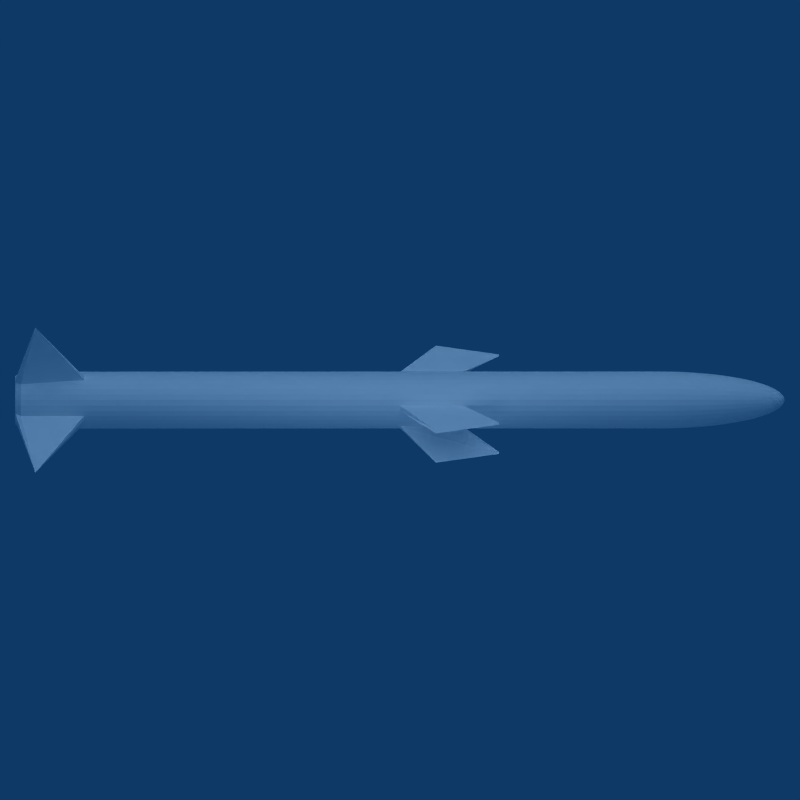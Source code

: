 # Source: seeker.blend  (saved by Blender 2.49.2; exported with 4.5.12 LTS)
import bpy
from mathutils import Matrix  # noqa: F401  (used for matrix-valued properties, if any)

bpy.ops.wm.read_factory_settings(use_empty=True)
scene = bpy.context.scene
scene.name = 'Scene'

# ---- collections
col_collection_1 = bpy.data.collections.new('Collection 1'); scene.collection.children.link(col_collection_1)

# ---- materials (node trees are filled in below, after node groups)
mat_material_001 = bpy.data.materials.new('Material.001')
mat_material_001.alpha_threshold = 0.0
mat_material_001.diffuse_color = (1.0, 1.0, 1.0, 1.0)
mat_material_001.roughness = 0.5
mat_material_001.line_color = (0.0, 0.0, 0.0, 1.0)
mat_material_002 = bpy.data.materials.new('Material.002')
mat_material_002.alpha_threshold = 0.0
mat_material_002.diffuse_color = (0.6544, 0.0, 0.0, 1.0)
mat_material_002.roughness = 0.5
mat_material_002.line_color = (0.0, 0.0, 0.0, 1.0)
mat_material_003 = bpy.data.materials.new('Material.003')
mat_material_003.alpha_threshold = 0.0
mat_material_003.diffuse_color = (0.7142, 0.5141, 0.2693, 1.0)
mat_material_003.roughness = 0.5
mat_material_003.line_color = (0.0, 0.0, 0.0, 1.0)
mat_material_004 = bpy.data.materials.new('Material.004')
mat_material_004.alpha_threshold = 0.0
mat_material_004.diffuse_color = (0.0, 0.0, 0.0, 1.0)
mat_material_004.roughness = 0.5
mat_material_004.line_color = (0.0, 0.0, 0.0, 1.0)
mat_material_005 = bpy.data.materials.new('Material.005')
mat_material_005.alpha_threshold = 0.0
mat_material_005.diffuse_color = (1.0, 1.0, 1.0, 1.0)
mat_material_005.roughness = 0.5
mat_material_005.line_color = (0.0, 0.0, 0.0, 1.0)
mat_material_006 = bpy.data.materials.new('Material.006')
mat_material_006.alpha_threshold = 0.0
mat_material_006.roughness = 0.5
mat_material_006.line_color = (0.0, 0.0, 0.0, 1.0)
mat_material = bpy.data.materials.new('Material')
mat_material.alpha_threshold = 0.0
mat_material.diffuse_color = (1.0, 1.0, 1.0, 1.0)
mat_material.roughness = 0.5
mat_material.line_color = (0.0, 0.0, 0.0, 1.0)

# ---- material node trees

# ---- world
world_world = bpy.data.worlds.new('World'); scene.world = world_world
world_world.color = (0.05656, 0.2208, 0.4)
world_world.use_sun_shadow = False
world_world.sun_shadow_jitter_overblur = 0.0
world_world.cycles.sampling_method = 'MANUAL'
world_world.cycles.sample_map_resolution = 256

# ---- cameras
cam_camera_002 = bpy.data.cameras.new('Camera.002')
cam_camera_002.type = 'ORTHO'
cam_camera_002.passepartout_alpha = 0.2
cam_camera_002.clip_end = 100.0
cam_camera_002.lens = 35.0
cam_camera_002.ortho_scale = 10.0
cam_camera_002.show_passepartout = False
cam_camera_002.show_safe_areas = True
cam_camera_002.dof.focus_distance = 0.0
cam_camera_002.dof.aperture_fstop = 128.0

# ---- lights
light_lamp_012 = bpy.data.lights.new('Lamp.012', 'SUN')
light_lamp_012.transmission_factor = 0.0
light_lamp_012.angle = 1.571
light_lamp_012.energy = 0.2
light_lamp_012.shadow_buffer_clip_start = 0.5
light_lamp_012.shadow_soft_size = 1.0
light_lamp_012.shadow_cascade_max_distance = 1000.0
light_lamp_012.cycles.use_multiple_importance_sampling = False
light_lamp_011 = bpy.data.lights.new('Lamp.011', 'SUN')
light_lamp_011.transmission_factor = 0.0
light_lamp_011.angle = 1.571
light_lamp_011.energy = 0.48
light_lamp_011.shadow_buffer_clip_start = 0.5
light_lamp_011.shadow_soft_size = 1.0
light_lamp_011.shadow_cascade_max_distance = 1000.0
light_lamp_011.cycles.use_multiple_importance_sampling = False
light_lamp_010 = bpy.data.lights.new('Lamp.010', 'POINT')
light_lamp_010.transmission_factor = 0.0
light_lamp_010.energy = 80.0
light_lamp_010.shadow_buffer_clip_start = 0.5
light_lamp_010.shadow_soft_size = 1.0
light_lamp_010.shadow_maximum_resolution = 0.006
light_lamp_010.use_absolute_resolution = True
light_lamp_010.cycles.use_multiple_importance_sampling = False
light_lamp_009 = bpy.data.lights.new('Lamp.009', 'POINT')
light_lamp_009.transmission_factor = 0.0
light_lamp_009.energy = 60.0
light_lamp_009.shadow_buffer_clip_start = 0.5
light_lamp_009.shadow_soft_size = 1.0
light_lamp_009.shadow_maximum_resolution = 0.006
light_lamp_009.use_absolute_resolution = True
light_lamp_009.cycles.use_multiple_importance_sampling = False
light_lamp_008 = bpy.data.lights.new('Lamp.008', 'SUN')
light_lamp_008.transmission_factor = 0.0
light_lamp_008.angle = 1.571
light_lamp_008.energy = 0.08
light_lamp_008.shadow_buffer_clip_start = 0.5
light_lamp_008.shadow_soft_size = 1.0
light_lamp_008.shadow_cascade_max_distance = 1000.0
light_lamp_008.cycles.use_multiple_importance_sampling = False
light_lamp_007 = bpy.data.lights.new('Lamp.007', 'SUN')
light_lamp_007.transmission_factor = 0.0
light_lamp_007.angle = 1.571
light_lamp_007.energy = 0.08
light_lamp_007.shadow_buffer_clip_start = 0.5
light_lamp_007.shadow_soft_size = 1.0
light_lamp_007.shadow_cascade_max_distance = 1000.0
light_lamp_007.cycles.use_multiple_importance_sampling = False
light_lamp_006 = bpy.data.lights.new('Lamp.006', 'SUN')
light_lamp_006.transmission_factor = 0.0
light_lamp_006.angle = 1.571
light_lamp_006.energy = 0.08
light_lamp_006.shadow_buffer_clip_start = 0.5
light_lamp_006.shadow_soft_size = 1.0
light_lamp_006.shadow_cascade_max_distance = 1000.0
light_lamp_006.cycles.use_multiple_importance_sampling = False
light_lamp_005 = bpy.data.lights.new('Lamp.005', 'SUN')
light_lamp_005.transmission_factor = 0.0
light_lamp_005.angle = 1.571
light_lamp_005.energy = 0.08
light_lamp_005.shadow_buffer_clip_start = 0.5
light_lamp_005.shadow_soft_size = 1.0
light_lamp_005.shadow_cascade_max_distance = 1000.0
light_lamp_005.cycles.use_multiple_importance_sampling = False
light_lamp_004 = bpy.data.lights.new('Lamp.004', 'SPOT')
light_lamp_004.transmission_factor = 0.0
light_lamp_004.energy = 64.0
light_lamp_004.shadow_buffer_clip_start = 0.5
light_lamp_004.shadow_soft_size = 1.0
light_lamp_004.shadow_maximum_resolution = 0.006
light_lamp_004.use_absolute_resolution = True
light_lamp_004.cycles.use_multiple_importance_sampling = False
light_lamp_003 = bpy.data.lights.new('Lamp.003', 'SPOT')
light_lamp_003.transmission_factor = 0.0
light_lamp_003.energy = 32.0
light_lamp_003.shadow_buffer_clip_start = 0.5
light_lamp_003.shadow_soft_size = 1.0
light_lamp_003.shadow_maximum_resolution = 0.006
light_lamp_003.use_absolute_resolution = True
light_lamp_003.cycles.use_multiple_importance_sampling = False
light_lamp_002 = bpy.data.lights.new('Lamp.002', 'AREA')
light_lamp_002.transmission_factor = 0.0
light_lamp_002.energy = 31.42
light_lamp_002.shadow_buffer_clip_start = 0.5
light_lamp_002.shadow_soft_size = 1.0
light_lamp_002.shadow_maximum_resolution = 0.006
light_lamp_002.use_absolute_resolution = True
light_lamp_002.size = 1.0
light_lamp_002.size_y = 1.0
light_lamp_002.cycles.use_multiple_importance_sampling = False

# ---- meshes
me_cube = bpy.data.meshes.new('Cube')
me_cube.from_pydata([(0.3341, 4.05, 0.3341), (0.3929, 4.05, 0.2625), (0.4365, 4.05, 0.1808), (0.4634, 4.05, 0.09218), (1.701, 3.896, -3.636e-07), (0.4634, 4.05, -0.09218), (0.4365, 4.05, -0.1808), (0.3929, 4.05, -0.2625), (0.3341, 4.05, -0.3341), (0.2625, 4.05, -0.3929), (0.1808, 4.05, -0.4365), (0.09218, 4.05, -0.4634), (5.286e-08, 3.896, -1.701), (-0.09218, 4.05, -0.4634), (-0.1808, 4.05, -0.4365), (-0.2625, 4.05, -0.3929), (-0.3341, 4.05, -0.3341), (-0.3929, 4.05, -0.2625), (-0.4365, 4.05, -0.1808), (-0.4634, 4.05, -0.09218), (-1.701, 3.896, 1.15e-06), (-0.4634, 4.05, 0.09218), (-0.4365, 4.05, 0.1808), (-0.3929, 4.05, 0.2625), (-0.3341, 4.05, 0.3341), (-0.2625, 4.05, 0.3929), (-0.1808, 4.05, 0.4365), (-0.09218, 4.05, 0.4634), (1.598e-06, 3.896, 1.701), (0.09218, 4.05, 0.4634), (0.1808, 4.05, 0.4365), (0.2625, 4.05, 0.3929), (0.4725, -2.735, -1.449e-06), (0.4634, -2.735, -0.09218), (0.4365, -2.735, -0.1808), (0.3929, -2.735, -0.2625), (0.3341, -2.735, -0.3341), (0.2625, -2.735, -0.3929), (0.1808, -2.735, -0.4365), (0.09218, -2.735, -0.4634), (8.62e-07, -2.735, -0.4725), (-0.09218, -2.735, -0.4634), (-0.1808, -2.735, -0.4365), (-0.2625, -2.735, -0.3929), (-0.3341, -2.735, -0.3341), (-0.3929, -2.735, -0.2625), (-0.4365, -2.735, -0.1808), (-0.4634, -2.735, -0.09218), (-0.4725, -2.735, -2.327e-06), (-0.4634, -2.735, 0.09218), (-0.4365, -2.735, 0.1808), (4.328e-07, -2.735, -3.88e-07), (0.3929, 1.35, 0.2625), (0.3341, 1.35, 0.3341), (0.4365, 1.35, 0.1808), (0.4634, 1.35, 0.09218), (0.4725, 1.35, -6.777e-07), (0.4634, 1.35, -0.09218), (0.4365, 1.35, -0.1808), (0.3929, 1.35, -0.2625), (0.3341, 1.35, -0.3341), (0.2625, 1.35, -0.3929), (0.1808, 1.35, -0.4365), (0.09218, 1.35, -0.4634), (4.328e-07, 1.35, -0.4725), (-0.09218, 1.35, -0.4634), (-0.1808, 1.35, -0.4365), (-0.2625, 1.35, -0.3929), (-0.3341, 1.35, -0.3341), (-0.3929, 1.35, -0.2625), (-0.4365, 1.35, -0.1808), (-0.4634, 1.35, -0.09218), (-0.4725, 1.35, -9.068e-07), (-0.4634, 1.35, 0.09218), (-0.4365, 1.35, 0.1808), (-0.3929, 1.35, 0.2625), (-0.3341, 1.35, 0.3341), (-0.2625, 1.35, 0.3929), (-0.1808, 1.35, 0.4365), (-0.09218, 1.35, 0.4634), (-8.547e-07, 1.35, 0.4725), (0.09218, 1.35, 0.4634), (0.1808, 1.35, 0.4365), (0.2625, 1.35, 0.3929), (0.3929, 2.7, 0.2625), (0.3929, -0.0002139, 0.2625), (0.3341, 2.7, 0.3341), (0.3341, -0.0002139, 0.3341), (0.4365, 2.7, 0.1808), (0.4365, -0.0002136, 0.1808), (0.4634, 2.7, 0.09218), (0.4634, -0.0002133, 0.09218), (0.4725, 2.7, -2.922e-07), (0.4725, -0.0002132, -1.063e-06), (0.4634, 2.7, -0.09218), (0.4634, -0.000213, -0.09218), (0.4365, 2.7, -0.1808), (0.4365, -0.0002127, -0.1808), (0.3929, 2.7, -0.2625), (0.3929, -0.0002125, -0.2625), (0.3341, 2.7, -0.3341), (0.3341, -0.000212, -0.3341), (0.2625, 2.7, -0.3929), (0.2625, -0.000212, -0.3929), (0.1808, 2.7, -0.4365), (0.1808, -0.0002118, -0.4365), (0.09218, 2.7, -0.4634), (0.09218, -0.0002118, -0.4634), (4.328e-07, 2.7, -0.4725), (8.62e-07, -0.0002115, -0.4725), (-0.09218, 2.7, -0.4634), (-0.09218, -0.0002115, -0.4634), (-0.1808, 2.7, -0.4365), (-0.1808, -0.0002115, -0.4365), (-0.2625, 2.7, -0.3929), (-0.2625, -0.0002118, -0.3929), (-0.3341, 2.7, -0.3341), (-0.3341, -0.0002118, -0.3341), (-0.3929, 2.7, -0.2625), (-0.3929, -0.000212, -0.2625), (-0.4365, 2.7, -0.1808), (-0.4365, -0.0002123, -0.1808), (-0.4634, 2.7, -0.09218), (-0.4634, -0.0002125, -0.09218), (-0.4725, 2.7, -1.965e-07), (-0.4725, -0.0002127, -1.617e-06), (-0.4634, 2.7, 0.09218), (-0.4634, -0.000213, 0.09218), (-0.4365, 2.7, 0.1808), (-0.4365, -0.0002133, 0.1808), (-0.3929, 2.7, 0.2625), (-0.3929, -0.0002133, 0.2625), (-0.3341, 2.7, 0.3341), (-0.3341, -0.0002137, 0.3341), (-0.2625, 2.7, 0.3929), (-0.2625, -0.0002139, 0.3929), (-0.1808, 2.7, 0.4365), (-0.1808, -0.0002139, 0.4365), (-0.09218, 2.7, 0.4634), (-0.09218, -0.0002139, 0.4634), (3.649e-09, 2.7, 0.4725), (-2.142e-06, -0.0002142, 0.4725), (0.09218, 2.7, 0.4634), (0.09218, -0.0002142, 0.4634), (0.1808, 2.7, 0.4365), (0.1808, -0.0002142, 0.4365), (0.2625, 2.7, 0.3929), (0.2625, -0.0002139, 0.3929), (0.3929, 2.025, 0.2625), (0.3929, 3.375, 0.2625), (0.3929, 0.6748, 0.2625), (0.3929, -0.6752, 0.2625), (0.3341, 2.025, 0.3341), (0.3341, 3.375, 0.3341), (0.3341, 0.6748, 0.3341), (0.3341, -0.6752, 0.3341), (0.4365, 2.025, 0.1808), (0.4365, 3.375, 0.1808), (0.4365, 0.6748, 0.1808), (0.4365, -0.6752, 0.1808), (0.4634, 2.025, 0.09218), (0.4634, 3.375, 0.09218), (0.4634, 0.6748, 0.09218), (0.4634, -0.6752, 0.09218), (0.4725, 2.025, -4.85e-07), (0.4725, 3.375, -9.946e-08), (0.4725, 0.6748, -8.705e-07), (0.4725, -0.6752, -1.256e-06), (0.4634, 2.025, -0.09218), (0.4634, 3.375, -0.09218), (0.4634, 0.6748, -0.09218), (0.4634, -0.6752, -0.09218), (0.4365, 2.025, -0.1808), (0.4365, 3.375, -0.1808), (0.4365, 0.6748, -0.1808), (0.4365, -0.6752, -0.1808), (0.3929, 2.025, -0.2625), (0.3929, 3.375, -0.2625), (0.3929, 0.6748, -0.2625), (0.3929, -0.6752, -0.2625), (0.3341, 2.025, -0.3341), (0.3341, 3.375, -0.3341), (0.3341, 0.6748, -0.3341), (0.3341, -0.6752, -0.3341), (0.2625, 2.025, -0.3929), (0.2625, 3.375, -0.3929), (0.2625, 0.6748, -0.3929), (0.2625, -0.6752, -0.3929), (0.1808, 2.025, -0.4365), (0.1808, 3.375, -0.4365), (0.1808, 0.6748, -0.4365), (0.1808, -0.6752, -0.4365), (0.09218, 2.025, -0.4634), (0.09218, 3.375, -0.4634), (0.09218, 0.6748, -0.4634), (0.09218, -0.6752, -0.4634), (4.328e-07, 2.025, -0.4725), (4.328e-07, 3.375, -0.4725), (8.62e-07, 0.6748, -0.4725), (8.62e-07, -0.6752, -0.4725), (-0.09218, 2.025, -0.4634), (-0.09218, 3.375, -0.4634), (-0.09218, 0.6748, -0.4634), (-0.09218, -0.6752, -0.4634), (-0.1808, 3.375, -0.4365), (-0.1808, 2.025, -0.4365), (-0.1808, -0.6752, -0.4365), (-0.1808, 0.6748, -0.4365), (-0.2625, 3.375, -0.3929), (-0.2625, 2.025, -0.3929), (-0.2625, -0.6752, -0.3929), (-0.2625, 0.6748, -0.3929), (-0.3341, 2.025, -0.3341), (-0.3341, 3.375, -0.3341), (-0.3341, 0.6748, -0.3341), (-0.3341, -0.6752, -0.3341), (-0.3929, 2.025, -0.2625), (-0.3929, 3.375, -0.2625), (-0.3929, 0.6748, -0.2625), (-0.3929, -0.6752, -0.2625), (-0.4365, 2.025, -0.1808), (-0.4365, 3.375, -0.1808), (-0.4365, 0.6748, -0.1808), (-0.4365, -0.6752, -0.1808), (-0.4634, 2.025, -0.09218), (-0.4634, 3.375, -0.09218), (-0.4634, 0.6748, -0.09218), (-0.4634, -0.6752, -0.09218), (-0.4725, 2.025, -5.516e-07), (-0.4725, 3.375, 1.587e-07), (-0.4725, 0.6748, -1.262e-06), (-0.4725, -0.6752, -1.972e-06), (-0.4634, 2.025, 0.09218), (-0.4634, 3.375, 0.09218), (-0.4634, 0.6748, 0.09218), (-0.4634, -0.6752, 0.09218), (-0.4365, 2.025, 0.1808), (-0.4365, 3.375, 0.1808), (-0.4365, 0.6748, 0.1808), (-0.4365, -0.6752, 0.1808), (-0.3929, 2.025, 0.2625), (-0.3929, 3.375, 0.2625), (-0.3929, 0.6748, 0.2625), (-0.3929, -0.6752, 0.2625), (-0.3341, 2.025, 0.3341), (-0.3341, 3.375, 0.3341), (-0.3341, 0.6748, 0.3341), (-0.3341, -0.6752, 0.3341), (-0.2625, 2.025, 0.3929), (-0.2625, 3.375, 0.3929), (-0.2625, 0.6748, 0.3929), (-0.2625, -0.6752, 0.3929), (-0.1808, 2.025, 0.4365), (-0.1808, 3.375, 0.4365), (-0.1808, 0.6748, 0.4365), (-0.1808, -0.6752, 0.4365), (-0.09218, 2.025, 0.4634), (-0.09218, 3.375, 0.4634), (-0.09218, 0.6748, 0.4634), (-0.09218, -0.6752, 0.4634), (-8.547e-07, 2.025, 0.4725), (8.62e-07, 3.375, 0.4725), (-1.713e-06, 0.6748, 0.4725), (-2.571e-06, -0.6752, 0.4725), (0.09218, 2.025, 0.4634), (0.09218, 3.375, 0.4634), (0.09218, 0.6748, 0.4634), (0.09218, -0.6752, 0.4634), (0.1808, 2.025, 0.4365), (0.1808, 3.375, 0.4365), (0.1808, 0.6748, 0.4365), (0.1808, -0.6752, 0.4365), (0.2625, 2.025, 0.3929), (0.2625, 3.375, 0.3929), (0.2625, 0.6748, 0.3929), (0.2625, -0.6752, 0.3929), (4.328e-07, -4.11, -3.096e-06), (0.04631, -4.104, -3.04e-06), (0.3652, -3.617, -1.694e-06), (0.4634, -2.735, 0.09218), (0.4612, -2.893, 0.09174), (0.4545, -3.024, 0.09041), (0.4435, -3.152, 0.08821), (0.4281, -3.277, 0.08516), (0.4087, -3.397, 0.08129), (0.3853, -3.51, 0.07664), (0.3582, -3.617, 0.07125), (0.3277, -3.715, 0.06518), (0.294, -3.804, 0.05848), (0.2575, -3.883, 0.05121), (0.2185, -3.951, 0.04345), (0.1773, -4.008, 0.03527), (0.1345, -4.052, 0.02676), (0.09041, -4.084, 0.01798), (0.04542, -4.104, 0.009032), (0.04279, -4.104, 0.01772), (0.08516, -4.084, 0.03527), (0.1267, -4.052, 0.05249), (0.1671, -4.008, 0.06919), (0.2058, -3.951, 0.08523), (0.2425, -3.883, 0.1005), (0.2769, -3.804, 0.1147), (0.3087, -3.715, 0.1279), (0.3374, -3.617, 0.1398), (0.363, -3.51, 0.1503), (0.385, -3.397, 0.1595), (0.4033, -3.277, 0.1671), (0.4177, -3.152, 0.173), (0.4281, -3.024, 0.1773), (0.4344, -2.893, 0.1799), (0.4365, -2.735, 0.1808), (0.3929, -2.735, 0.2625), (0.391, -2.893, 0.2612), (0.3853, -3.024, 0.2575), (0.376, -3.152, 0.2512), (0.363, -3.277, 0.2425), (0.3465, -3.397, 0.2315), (0.3267, -3.51, 0.2183), (0.3037, -3.617, 0.2029), (0.2778, -3.715, 0.1856), (0.2492, -3.804, 0.1665), (0.2183, -3.883, 0.1458), (0.1852, -3.951, 0.1237), (0.1503, -4.008, 0.1005), (0.114, -4.052, 0.0762), (0.07665, -4.084, 0.05121), (0.03851, -4.104, 0.02573), (0.03275, -4.104, 0.03275), (0.06518, -4.084, 0.06518), (0.09699, -4.052, 0.09698), (0.1279, -4.008, 0.1279), (0.1575, -3.951, 0.1575), (0.1856, -3.883, 0.1856), (0.212, -3.804, 0.212), (0.2363, -3.715, 0.2362), (0.2583, -3.617, 0.2583), (0.2778, -3.51, 0.2778), (0.2947, -3.397, 0.2947), (0.3087, -3.277, 0.3087), (0.3197, -3.152, 0.3197), (0.3277, -3.024, 0.3277), (0.3325, -2.893, 0.3325), (0.3341, -2.735, 0.3341), (0.2625, -2.735, 0.3929), (0.2612, -2.893, 0.391), (0.2575, -3.024, 0.3853), (0.2512, -3.152, 0.3759), (0.2425, -3.277, 0.363), (0.2315, -3.397, 0.3465), (0.2183, -3.51, 0.3267), (0.2029, -3.617, 0.3037), (0.1856, -3.715, 0.2778), (0.1665, -3.804, 0.2492), (0.1458, -3.883, 0.2183), (0.1237, -3.951, 0.1852), (0.1005, -4.008, 0.1503), (0.0762, -4.052, 0.114), (0.05121, -4.084, 0.07664), (0.02573, -4.104, 0.0385), (0.01772, -4.104, 0.04278), (0.03528, -4.084, 0.08516), (0.05249, -4.052, 0.1267), (0.0692, -4.008, 0.1671), (0.08524, -3.951, 0.2058), (0.1005, -3.883, 0.2425), (0.1147, -3.804, 0.2769), (0.1279, -3.715, 0.3087), (0.1398, -3.617, 0.3374), (0.1503, -3.51, 0.363), (0.1595, -3.397, 0.385), (0.1671, -3.277, 0.4033), (0.173, -3.152, 0.4177), (0.1773, -3.024, 0.4281), (0.1799, -2.893, 0.4344), (0.1808, -2.735, 0.4365), (0.09218, -2.735, 0.4634), (0.09174, -2.893, 0.4612), (0.09041, -3.024, 0.4545), (0.08821, -3.152, 0.4435), (0.08516, -3.277, 0.4281), (0.0813, -3.397, 0.4087), (0.07665, -3.51, 0.3853), (0.07126, -3.617, 0.3582), (0.06518, -3.715, 0.3277), (0.05848, -3.804, 0.294), (0.05121, -3.883, 0.2575), (0.04345, -3.951, 0.2185), (0.03528, -4.008, 0.1773), (0.02676, -4.052, 0.1345), (0.01798, -4.084, 0.09041), (0.009036, -4.104, 0.04542), (4.328e-07, -4.104, 0.04631), (4.328e-07, -4.084, 0.09218), (4.328e-07, -4.052, 0.1372), (4.328e-07, -4.008, 0.1808), (3.649e-09, -3.951, 0.2227), (3.649e-09, -3.883, 0.2625), (3.649e-09, -3.804, 0.2997), (3.649e-09, -3.715, 0.3341), (3.649e-09, -3.617, 0.3652), (3.649e-09, -3.51, 0.3929), (3.649e-09, -3.397, 0.4167), (3.649e-09, -3.277, 0.4365), (3.649e-09, -3.152, 0.4522), (3.649e-09, -3.024, 0.4634), (3.649e-09, -2.893, 0.4702), (-4.255e-07, -2.735, 0.4725), (-0.09218, -2.735, 0.4634), (-0.09174, -2.893, 0.4612), (-0.09041, -3.024, 0.4545), (-0.08821, -3.152, 0.4435), (-0.08516, -3.277, 0.4281), (-0.0813, -3.397, 0.4087), (-0.07665, -3.51, 0.3853), (-0.07126, -3.617, 0.3582), (-0.06518, -3.715, 0.3277), (-0.05848, -3.804, 0.294), (-0.05121, -3.883, 0.2575), (-0.04345, -3.951, 0.2185), (-0.03528, -4.008, 0.1773), (-0.02676, -4.052, 0.1345), (-0.01798, -4.084, 0.09041), (-0.009035, -4.104, 0.04542), (-0.01772, -4.104, 0.04278), (-0.03528, -4.084, 0.08516), (-0.05249, -4.052, 0.1267), (-0.0692, -4.008, 0.1671), (-0.08524, -3.951, 0.2058), (-0.1005, -3.883, 0.2425), (-0.1147, -3.804, 0.2769), (-0.1279, -3.715, 0.3087), (-0.1398, -3.617, 0.3374), (-0.1503, -3.51, 0.363), (-0.1595, -3.397, 0.385), (-0.1671, -3.277, 0.4033), (-0.173, -3.152, 0.4177), (-0.1773, -3.024, 0.4281), (-0.1799, -2.893, 0.4344), (-0.1808, -2.735, 0.4365), (-0.2625, -2.735, 0.3929), (-0.2612, -2.893, 0.391), (-0.2575, -3.024, 0.3853), (-0.2512, -3.152, 0.3759), (-0.2425, -3.277, 0.363), (-0.2315, -3.397, 0.3465), (-0.2183, -3.51, 0.3267), (-0.2029, -3.617, 0.3037), (-0.1856, -3.715, 0.2778), (-0.1665, -3.804, 0.2492), (-0.1458, -3.883, 0.2183), (-0.1237, -3.951, 0.1852), (-0.1005, -4.008, 0.1503), (-0.0762, -4.052, 0.114), (-0.05121, -4.084, 0.07664), (-0.02573, -4.104, 0.0385), (-0.03275, -4.104, 0.03274), (-0.06518, -4.084, 0.06518), (-0.09699, -4.052, 0.09698), (-0.1279, -4.008, 0.1279), (-0.1575, -3.951, 0.1575), (-0.1856, -3.883, 0.1856), (-0.212, -3.804, 0.212), (-0.2362, -3.715, 0.2362), (-0.2583, -3.617, 0.2583), (-0.2778, -3.51, 0.2778), (-0.2947, -3.397, 0.2947), (-0.3087, -3.277, 0.3087), (-0.3197, -3.152, 0.3197), (-0.3277, -3.024, 0.3277), (-0.3325, -2.893, 0.3325), (-0.3341, -2.735, 0.3341), (-0.3929, -2.735, 0.2625), (-0.391, -2.893, 0.2612), (-0.3853, -3.024, 0.2575), (-0.376, -3.152, 0.2512), (-0.363, -3.277, 0.2425), (-0.3465, -3.397, 0.2315), (-0.3267, -3.51, 0.2183), (-0.3037, -3.617, 0.2029), (-0.2778, -3.715, 0.1856), (-0.2492, -3.804, 0.1665), (-0.2183, -3.883, 0.1458), (-0.1852, -3.951, 0.1237), (-0.1503, -4.008, 0.1005), (-0.114, -4.052, 0.0762), (-0.07664, -4.084, 0.05121), (-0.03851, -4.104, 0.02573), (-0.04279, -4.104, 0.01772), (-0.08516, -4.084, 0.03527), (-0.1267, -4.052, 0.05249), (-0.1671, -4.008, 0.06919), (-0.2058, -3.951, 0.08523), (-0.2425, -3.883, 0.1005), (-0.2769, -3.804, 0.1147), (-0.3087, -3.715, 0.1279), (-0.3374, -3.617, 0.1398), (-0.363, -3.51, 0.1503), (-0.385, -3.397, 0.1595), (-0.4033, -3.277, 0.1671), (-0.4177, -3.152, 0.173), (-0.4281, -3.024, 0.1773), (-0.4344, -2.893, 0.1799), (-0.4612, -2.893, 0.09173), (-0.4545, -3.024, 0.09041), (-0.4435, -3.152, 0.08821), (-0.4281, -3.277, 0.08516), (-0.4087, -3.397, 0.08129), (-0.3853, -3.51, 0.07664), (-0.3582, -3.617, 0.07125), (-0.3277, -3.715, 0.06518), (-0.294, -3.804, 0.05848), (-0.2575, -3.883, 0.05121), (-0.2185, -3.951, 0.04345), (-0.1773, -4.008, 0.03527), (-0.1345, -4.052, 0.02676), (-0.09041, -4.084, 0.01798), (-0.04542, -4.104, 0.009032), (-0.04631, -4.104, -3.129e-06), (-0.09218, -4.084, -3.127e-06), (-0.1372, -4.052, -3.107e-06), (-0.1808, -4.008, -3.062e-06), (-0.2227, -3.951, -2.98e-06), (-0.2625, -3.883, -2.886e-06), (-0.2998, -3.804, -2.71e-06), (-0.3341, -3.715, -2.548e-06), (-0.3652, -3.617, -2.405e-06), (-0.3929, -3.51, -2.199e-06), (-0.4167, -3.397, -1.932e-06), (-0.4365, -3.277, -1.668e-06), (-0.4522, -3.152, -1.503e-06), (-0.4634, -3.024, -1.22e-06), (-0.4702, -2.893, -9.279e-07), (-0.4612, -2.893, -0.09174), (-0.4545, -3.024, -0.09041), (-0.4435, -3.152, -0.08821), (-0.4281, -3.277, -0.08516), (-0.4087, -3.397, -0.0813), (-0.3853, -3.51, -0.07665), (-0.3582, -3.617, -0.07126), (-0.3277, -3.715, -0.06518), (-0.294, -3.804, -0.05848), (-0.2575, -3.883, -0.05122), (-0.2185, -3.951, -0.04346), (-0.1773, -4.008, -0.03528), (-0.1345, -4.052, -0.02676), (-0.09041, -4.084, -0.01799), (-0.04542, -4.104, -0.009038), (-0.04279, -4.104, -0.01773), (-0.08516, -4.084, -0.03528), (-0.1267, -4.052, -0.05249), (-0.1671, -4.008, -0.0692), (-0.2058, -3.951, -0.08524), (-0.2425, -3.883, -0.1005), (-0.2769, -3.804, -0.1147), (-0.3087, -3.715, -0.1279), (-0.3374, -3.617, -0.1398), (-0.363, -3.51, -0.1503), (-0.385, -3.397, -0.1595), (-0.4033, -3.277, -0.1671), (-0.4177, -3.152, -0.173), (-0.4281, -3.024, -0.1773), (-0.4344, -2.893, -0.1799), (-0.391, -2.893, -0.2612), (-0.3853, -3.024, -0.2575), (-0.376, -3.152, -0.2512), (-0.363, -3.277, -0.2425), (-0.3465, -3.397, -0.2315), (-0.3267, -3.51, -0.2183), (-0.3037, -3.617, -0.2029), (-0.2778, -3.715, -0.1856), (-0.2492, -3.804, -0.1665), (-0.2183, -3.883, -0.1458), (-0.1852, -3.951, -0.1237), (-0.1503, -4.008, -0.1005), (-0.114, -4.052, -0.0762), (-0.07664, -4.084, -0.05122), (-0.03851, -4.104, -0.02573), (-0.03275, -4.104, -0.03275), (-0.06518, -4.084, -0.06518), (-0.09699, -4.052, -0.09699), (-0.1279, -4.008, -0.1279), (-0.1575, -3.951, -0.1575), (-0.1856, -3.883, -0.1856), (-0.212, -3.804, -0.212), (-0.2362, -3.715, -0.2363), (-0.2583, -3.617, -0.2583), (-0.2778, -3.51, -0.2778), (-0.2947, -3.397, -0.2947), (-0.3087, -3.277, -0.3087), (-0.3197, -3.152, -0.3197), (-0.3277, -3.024, -0.3277), (-0.3325, -2.893, -0.3325), (-0.2612, -2.893, -0.391), (-0.2575, -3.024, -0.3853), (-0.2512, -3.152, -0.376), (-0.2425, -3.277, -0.363), (-0.2315, -3.397, -0.3465), (-0.2183, -3.51, -0.3267), (-0.2029, -3.617, -0.3037), (-0.1856, -3.715, -0.2778), (-0.1665, -3.804, -0.2492), (-0.1458, -3.883, -0.2183), (-0.1237, -3.951, -0.1852), (-0.1005, -4.008, -0.1503), (-0.0762, -4.052, -0.114), (-0.05121, -4.084, -0.07665), (-0.02573, -4.104, -0.03851), (-0.01772, -4.104, -0.04279), (-0.03528, -4.084, -0.08517), (-0.05249, -4.052, -0.1267), (-0.0692, -4.008, -0.1671), (-0.08524, -3.951, -0.2058), (-0.1005, -3.883, -0.2425), (-0.1147, -3.804, -0.2769), (-0.1279, -3.715, -0.3087), (-0.1398, -3.617, -0.3374), (-0.1503, -3.51, -0.363), (-0.1595, -3.397, -0.385), (-0.1671, -3.277, -0.4033), (-0.173, -3.152, -0.4177), (-0.1773, -3.024, -0.4281), (-0.1799, -2.893, -0.4344), (-0.09174, -2.893, -0.4612), (-0.09041, -3.024, -0.4545), (-0.08821, -3.152, -0.4435), (-0.08516, -3.277, -0.4281), (-0.08129, -3.397, -0.4087), (-0.07664, -3.51, -0.3853), (-0.07126, -3.617, -0.3582), (-0.06518, -3.715, -0.3277), (-0.05848, -3.804, -0.294), (-0.05121, -3.883, -0.2575), (-0.04345, -3.951, -0.2185), (-0.03528, -4.008, -0.1773), (-0.02676, -4.052, -0.1345), (-0.01798, -4.084, -0.09041), (-0.009035, -4.104, -0.04543), (4.328e-07, -4.104, -0.04632), (4.328e-07, -4.084, -0.09218), (8.62e-07, -4.052, -0.1372), (8.62e-07, -4.008, -0.1808), (8.62e-07, -3.951, -0.2227), (8.62e-07, -3.883, -0.2625), (8.62e-07, -3.804, -0.2998), (8.62e-07, -3.715, -0.3341), (8.62e-07, -3.617, -0.3652), (8.62e-07, -3.51, -0.3929), (8.62e-07, -3.397, -0.4167), (8.62e-07, -3.277, -0.4365), (8.62e-07, -3.152, -0.4522), (8.62e-07, -3.024, -0.4634), (8.62e-07, -2.893, -0.4702), (0.09174, -2.893, -0.4612), (0.09041, -3.024, -0.4545), (0.08821, -3.152, -0.4435), (0.08516, -3.277, -0.4281), (0.0813, -3.397, -0.4087), (0.07665, -3.51, -0.3853), (0.07126, -3.617, -0.3582), (0.06518, -3.715, -0.3277), (0.05848, -3.804, -0.294), (0.05121, -3.883, -0.2575), (0.04345, -3.951, -0.2185), (0.03528, -4.008, -0.1773), (0.02676, -4.052, -0.1345), (0.01798, -4.084, -0.09041), (0.009036, -4.104, -0.04543), (0.01772, -4.104, -0.04279), (0.03528, -4.084, -0.08517), (0.05249, -4.052, -0.1267), (0.0692, -4.008, -0.1671), (0.08524, -3.951, -0.2058), (0.1005, -3.883, -0.2425), (0.1147, -3.804, -0.2769), (0.1279, -3.715, -0.3087), (0.1398, -3.617, -0.3374), (0.1503, -3.51, -0.363), (0.1595, -3.397, -0.385), (0.1671, -3.277, -0.4033), (0.173, -3.152, -0.4177), (0.1773, -3.024, -0.4281), (0.1799, -2.893, -0.4344), (0.2612, -2.893, -0.391), (0.2575, -3.024, -0.3853), (0.2512, -3.152, -0.376), (0.2425, -3.277, -0.363), (0.2315, -3.397, -0.3465), (0.2183, -3.51, -0.3267), (0.2029, -3.617, -0.3037), (0.1856, -3.715, -0.2778), (0.1665, -3.804, -0.2492), (0.1458, -3.883, -0.2183), (0.1237, -3.951, -0.1852), (0.1005, -4.008, -0.1503), (0.0762, -4.052, -0.114), (0.05121, -4.084, -0.07665), (0.02573, -4.104, -0.03851), (0.03275, -4.104, -0.03275), (0.06518, -4.084, -0.06518), (0.09699, -4.052, -0.09699), (0.1279, -4.008, -0.1279), (0.1575, -3.951, -0.1575), (0.1856, -3.883, -0.1856), (0.212, -3.804, -0.212), (0.2363, -3.715, -0.2363), (0.2583, -3.617, -0.2583), (0.2778, -3.51, -0.2778), (0.2947, -3.397, -0.2947), (0.3087, -3.277, -0.3087), (0.3197, -3.152, -0.3197), (0.3277, -3.024, -0.3277), (0.3325, -2.893, -0.3325), (0.391, -2.893, -0.2612), (0.3853, -3.024, -0.2575), (0.376, -3.152, -0.2512), (0.363, -3.277, -0.2425), (0.3465, -3.397, -0.2315), (0.3267, -3.51, -0.2183), (0.3037, -3.617, -0.2029), (0.2778, -3.715, -0.1856), (0.2492, -3.804, -0.1665), (0.2183, -3.883, -0.1458), (0.1852, -3.951, -0.1237), (0.1503, -4.008, -0.1005), (0.114, -4.052, -0.0762), (0.07665, -4.084, -0.05122), (0.03851, -4.104, -0.02573), (0.04279, -4.104, -0.01773), (0.08516, -4.084, -0.03528), (0.1267, -4.052, -0.05249), (0.1671, -4.008, -0.0692), (0.2058, -3.951, -0.08524), (0.2425, -3.883, -0.1005), (0.2769, -3.804, -0.1147), (0.3087, -3.715, -0.1279), (0.3374, -3.617, -0.1398), (0.363, -3.51, -0.1503), (0.385, -3.397, -0.1595), (0.4033, -3.277, -0.1671), (0.4177, -3.152, -0.173), (0.4281, -3.024, -0.1773), (0.4344, -2.893, -0.1799), (0.4612, -2.893, -0.09174), (0.4545, -3.024, -0.09041), (0.4435, -3.152, -0.08821), (0.4281, -3.277, -0.08516), (0.4087, -3.397, -0.0813), (0.3853, -3.51, -0.07665), (0.3582, -3.617, -0.07126), (0.3277, -3.715, -0.06518), (0.294, -3.804, -0.05848), (0.2575, -3.883, -0.05121), (0.2185, -3.951, -0.04346), (0.1773, -4.008, -0.03528), (0.1345, -4.052, -0.02676), (0.09041, -4.084, -0.01799), (0.04542, -4.104, -0.009038), (0.09218, -4.084, -2.949e-06), (0.1372, -4.052, -2.814e-06), (0.1808, -4.008, -2.678e-06), (0.2227, -3.951, -2.506e-06), (0.2625, -3.883, -2.262e-06), (0.2998, -3.804, -2.114e-06), (0.3341, -3.715, -1.893e-06), (0.3929, -3.51, -1.332e-06), (0.4167, -3.397, -1.106e-06), (0.4365, -3.277, -8.631e-07), (0.4522, -3.152, -4.725e-07), (0.4634, -3.024, -1.833e-07), (0.4702, -2.893, 5.811e-08), (-1.125, -0.3848, 0.3427), (-0.9192, -1.06, 0.3427), (-0.8703, -1.06, 0.3427), (-1.064, -0.3848, 0.3427), (-1.064, -0.3848, -0.3427), (-0.8703, -1.06, -0.3427), (-0.9192, -1.06, -0.3427), (-1.125, -0.3848, -0.3427), (0.9309, -0.3848, -0.3427), (0.7254, -1.06, -0.3427), (0.6764, -1.06, -0.3427), (0.8698, -0.3848, -0.3427), (0.8698, -0.3848, 0.3427), (0.6765, -1.06, 0.3427), (0.7254, -1.06, 0.3427), (0.9309, -0.3848, 0.3427), (0.1575, 4.05, 0.2357), (0.1085, 4.05, 0.2619), (0.05531, 4.05, 0.2781), (8.62e-07, 4.05, 0.2835), (-0.05531, 4.05, 0.2781), (-0.1085, 4.05, 0.2619), (-0.1575, 4.05, 0.2357), (-0.2005, 4.05, 0.2005), (-0.2357, 4.05, 0.1575), (-0.2619, 4.05, 0.1085), (-0.2781, 4.05, 0.05531), (-0.2835, 4.05, 3.774e-07), (-0.2781, 4.05, -0.05531), (-0.2619, 4.05, -0.1085), (-0.2357, 4.05, -0.1575), (-0.2005, 4.05, -0.2005), (-0.1575, 4.05, -0.2357), (-0.1085, 4.05, -0.2619), (-0.05531, 4.05, -0.2781), (4.328e-07, 4.05, -0.2835), (0.05531, 4.05, -0.2781), (0.1085, 4.05, -0.2619), (0.1575, 4.05, -0.2357), (0.2005, 4.05, -0.2005), (0.2357, 4.05, -0.1575), (0.2619, 4.05, -0.1085), (0.2781, 4.05, -0.05531), (0.2835, 4.05, 1.25e-07), (0.2781, 4.05, 0.05531), (0.2619, 4.05, 0.1085), (0.2357, 4.05, 0.1575), (0.2005, 4.05, 0.2005), (0.2005, 2.7, 0.2005), (0.2357, 2.7, 0.1575), (0.2619, 2.7, 0.1085), (0.2781, 2.7, 0.0553), (0.2835, 2.7, -3.323e-06), (0.2781, 2.7, -0.05531), (0.2619, 2.7, -0.1085), (0.2357, 2.7, -0.1575), (0.2005, 2.7, -0.2005), (0.1575, 2.7, -0.2357), (0.1085, 2.7, -0.2619), (0.05531, 2.7, -0.2781), (-4.255e-07, 2.7, -0.2835), (-0.05531, 2.7, -0.2781), (-0.1085, 2.7, -0.2619), (-0.1575, 2.7, -0.2357), (-0.2005, 2.7, -0.2005), (-0.2357, 2.7, -0.1575), (-0.2619, 2.7, -0.1085), (-0.2781, 2.7, -0.05531), (-0.2835, 2.7, -3.071e-06), (-0.2781, 2.7, 0.05531), (-0.2619, 2.7, 0.1085), (-0.2357, 2.7, 0.1575), (-0.2005, 2.7, 0.2005), (-0.1575, 2.7, 0.2357), (-0.1085, 2.7, 0.2619), (-0.05531, 2.7, 0.278), (4.328e-07, 2.7, 0.2835), (0.05531, 2.7, 0.278), (0.1085, 2.7, 0.2619), (0.1575, 2.7, 0.2357), (-4.255e-07, 2.7, -3.344e-06), (0.2807, 4.11, 0.2807), (0.33, 4.11, 0.2205), (0.3667, 4.11, 0.1519), (0.3893, 4.11, 0.07743), (0.3969, 4.11, 1.014e-07), (0.3893, 4.11, -0.07743), (0.3667, 4.11, -0.1519), (0.33, 4.11, -0.2205), (0.2807, 4.11, -0.2807), (0.2205, 4.11, -0.33), (0.1519, 4.11, -0.3667), (0.07743, 4.11, -0.3893), (4.006e-07, 4.11, -0.3969), (-0.07743, 4.11, -0.3893), (-0.1519, 4.11, -0.3667), (-0.2205, 4.11, -0.33), (-0.2807, 4.11, -0.2807), (-0.33, 4.11, -0.2205), (-0.3667, 4.11, -0.1519), (-0.3893, 4.11, -0.07743), (-0.3969, 4.11, 4.547e-07), (-0.3893, 4.11, 0.07743), (-0.3667, 4.11, 0.1519), (-0.33, 4.11, 0.2205), (-0.2806, 4.11, 0.2807), (-0.2205, 4.11, 0.33), (-0.1519, 4.11, 0.3667), (-0.07743, 4.11, 0.3893), (1.001e-06, 4.11, 0.3969), (0.07743, 4.11, 0.3893), (0.1519, 4.11, 0.3667), (0.2205, 4.11, 0.33), (0.3929, 1.012, 0.2625), (0.3341, 1.012, 0.3341), (0.4365, 1.012, 0.1808), (0.4634, 1.012, 0.09218), (0.4725, 1.012, -7.741e-07), (0.4725, -1.013, -1.352e-06), (0.4634, 1.012, -0.09218), (0.4634, -1.013, -0.09218), (0.4365, 1.012, -0.1808), (0.4365, -1.013, -0.1808), (0.3929, 1.012, -0.2625), (0.3929, -1.013, -0.2625), (0.3341, 1.012, -0.3341), (0.3341, -1.013, -0.3341), (0.2625, 1.012, -0.3929), (0.2625, -1.013, -0.3929), (0.1808, 1.012, -0.4365), (0.1808, -1.013, -0.4365), (0.09218, 1.012, -0.4634), (0.09218, -1.013, -0.4634), (6.474e-07, 1.012, -0.4725), (8.62e-07, -1.013, -0.4725), (-0.09218, 1.012, -0.4634), (-0.09218, -1.013, -0.4634), (-0.1808, -1.013, -0.4365), (-0.1808, 1.012, -0.4365), (-0.2625, -1.013, -0.3929), (-0.2625, 1.012, -0.3929), (-0.3341, 1.012, -0.3341), (-0.3341, -1.013, -0.3341), (-0.3929, 1.012, -0.2625), (-0.3929, -1.013, -0.2625), (-0.4365, 1.012, -0.1808), (-0.4365, -1.013, -0.1808), (-0.4634, 1.012, -0.09218), (-0.4634, -1.013, -0.09218), (-0.4725, 1.012, -1.084e-06), (-0.4725, -1.013, -2.15e-06), (-0.4634, 1.012, 0.09218), (-0.4634, -1.013, 0.09218), (-0.4365, 1.012, 0.1808), (-0.4365, -1.013, 0.1808), (-0.3929, 1.012, 0.2625), (-0.3341, 1.012, 0.3341), (-0.2625, 1.012, 0.3929), (-0.1808, 1.012, 0.4365), (-0.09218, 1.012, 0.4634), (-1.284e-06, 1.012, 0.4725), (0.09218, 1.012, 0.4634), (0.1808, 1.012, 0.4365), (0.2625, 1.012, 0.3929), (0.2625, -1.013, 0.3929), (0.1808, -1.013, 0.4365), (0.09218, -1.013, 0.4634), (-1.498e-06, -1.013, 0.4725), (-0.09218, -1.013, 0.4634), (-0.1808, -1.013, 0.4365), (-0.2625, -1.013, 0.3929), (-0.3341, -1.013, 0.3341), (-0.3929, -1.013, 0.2625), (0.4634, -1.013, 0.09218), (0.4365, -1.013, 0.1808), (0.3341, -1.013, 0.3341), (0.3929, -1.013, 0.2625), (0.3929, 1.181, 0.2625), (0.3929, 0.8435, 0.2625), (0.3341, 1.181, 0.3341), (0.3341, 0.8435, 0.3341), (0.4365, 1.181, 0.1808), (0.4365, 0.8435, 0.1808), (0.4634, 1.181, 0.09218), (0.4634, 0.8435, 0.09218), (0.4725, 1.181, -7.259e-07), (0.4725, 0.8435, -8.223e-07), (0.4725, -2.566, -1.401e-06), (0.4725, -0.844, -1.304e-06), (0.4634, 1.181, -0.09218), (0.4634, 0.8435, -0.09218), (0.4634, -2.566, -0.09218), (0.4634, -0.844, -0.09218), (0.4365, 1.181, -0.1808), (0.4365, 0.8435, -0.1808), (0.4365, -2.566, -0.1808), (0.4365, -0.844, -0.1808), (0.3929, 1.181, -0.2625), (0.3929, 0.8435, -0.2625), (0.3929, -2.566, -0.2625), (0.3929, -0.844, -0.2625), (0.3341, 1.181, -0.3341), (0.3341, 0.8435, -0.3341), (0.3341, -2.566, -0.3341), (0.3341, -0.844, -0.3341), (0.2625, 1.181, -0.3929), (0.2625, 0.8435, -0.3929), (0.2625, -2.566, -0.3929), (0.2625, -0.844, -0.3929), (0.1808, 1.181, -0.4365), (0.1808, 0.8435, -0.4365), (0.1808, -2.566, -0.4365), (0.1808, -0.844, -0.4365), (0.09218, 1.181, -0.4634), (0.09218, 0.8435, -0.4634), (0.09218, -2.566, -0.4634), (0.09218, -0.844, -0.4634), (5.401e-07, 1.181, -0.4725), (7.547e-07, 0.8435, -0.4725), (8.62e-07, -2.566, -0.4725), (8.62e-07, -0.844, -0.4725), (-0.09218, 1.181, -0.4634), (-0.09218, 0.8435, -0.4634), (-0.09218, -2.566, -0.4634), (-0.09218, -0.844, -0.4634), (-0.1808, -2.566, -0.4365), (-0.1808, -0.844, -0.4365), (-0.1808, 1.181, -0.4365), (-0.1808, 0.8435, -0.4365), (-0.2625, -2.566, -0.3929), (-0.2625, -0.844, -0.3929), (-0.2625, 1.181, -0.3929), (-0.2625, 0.8435, -0.3929), (-0.3341, 1.181, -0.3341), (-0.3341, 0.8435, -0.3341), (-0.3341, -2.566, -0.3341), (-0.3341, -0.844, -0.3341), (-0.3929, 1.181, -0.2625), (-0.3929, 0.8435, -0.2625), (-0.3929, -2.566, -0.2625), (-0.3929, -0.844, -0.2625), (-0.4365, 1.181, -0.1808), (-0.4365, 0.8435, -0.1808), (-0.4365, -2.566, -0.1808), (-0.4365, -0.844, -0.1808), (-0.4634, 1.181, -0.09218), (-0.4634, 0.8435, -0.09218), (-0.4634, -2.566, -0.09218), (-0.4634, -0.844, -0.09218), (-0.4725, 1.181, -9.956e-07), (-0.4725, 0.8435, -1.173e-06), (-0.4725, -2.566, -2.239e-06), (-0.4725, -0.844, -2.061e-06), (-0.4634, 1.181, 0.09218), (-0.4634, 0.8435, 0.09218), (-0.4634, -2.566, 0.09218), (-0.4634, -0.844, 0.09218), (-0.4365, 1.181, 0.1808), (-0.4365, 0.8435, 0.1808), (-0.4365, -2.566, 0.1808), (-0.4365, -0.844, 0.1808), (-0.3929, 1.181, 0.2625), (-0.3929, 0.8435, 0.2625), (-0.3341, 1.181, 0.3341), (-0.3341, 0.8435, 0.3341), (-0.2625, 1.181, 0.3929), (-0.2625, 0.8435, 0.3929), (-0.1808, 1.181, 0.4365), (-0.1808, 0.8435, 0.4365), (-0.09218, 1.181, 0.4634), (-0.09218, 0.8435, 0.4634), (-1.069e-06, 1.181, 0.4725), (-1.498e-06, 0.8435, 0.4725), (0.09218, 1.181, 0.4634), (0.09218, 0.8435, 0.4634), (0.1808, 1.181, 0.4365), (0.1808, 0.8435, 0.4365), (0.2625, 1.181, 0.3929), (0.2625, 0.8435, 0.3929), (0.2625, -0.844, 0.3929), (0.2625, -2.566, 0.3929), (0.1808, -0.844, 0.4365), (0.1808, -2.566, 0.4365), (0.09218, -0.844, 0.4634), (0.09218, -2.566, 0.4634), (-2.035e-06, -0.844, 0.4725), (-9.619e-07, -2.566, 0.4725), (-0.09218, -0.844, 0.4634), (-0.09218, -2.566, 0.4634), (-0.1808, -0.844, 0.4365), (-0.1808, -2.566, 0.4365), (-0.2625, -0.844, 0.3929), (-0.2625, -2.566, 0.3929), (-0.3341, -0.844, 0.3341), (-0.3341, -2.566, 0.3341), (-0.3929, -0.844, 0.2625), (-0.3929, -2.566, 0.2625), (0.4634, -0.844, 0.09218), (0.4634, -2.566, 0.09218), (0.4365, -0.844, 0.1808), (0.4365, -2.566, 0.1808), (0.3341, -0.844, 0.3341), (0.3341, -2.566, 0.3341), (0.3929, -0.844, 0.2625), (0.3929, -2.566, 0.2625)], [], [(51, 311, 342), (51, 310, 311), (51, 279, 310), (51, 32, 279), (51, 33, 32), (51, 34, 33), (51, 35, 34), (51, 36, 35), (51, 37, 36), (51, 38, 37), (51, 39, 38), (51, 40, 39), (51, 41, 40), (51, 42, 41), (51, 43, 42), (51, 44, 43), (51, 45, 44), (51, 46, 45), (51, 47, 46), (51, 48, 47), (51, 49, 48), (51, 50, 49), (51, 471, 50), (51, 470, 471), (51, 439, 470), (51, 438, 439), (51, 407, 438), (51, 406, 407), (51, 375, 406), (51, 374, 375), (51, 343, 374), (51, 342, 343), (0, 153, 149, 1), (153, 86, 84, 149), (86, 152, 148, 84), (152, 53, 52, 148), (154, 87, 85, 150), (87, 155, 151, 85), (1, 149, 157, 2), (149, 84, 88, 157), (84, 148, 156, 88), (148, 52, 54, 156), (150, 85, 89, 158), (2, 157, 161, 3), (157, 88, 90, 161), (88, 156, 160, 90), (156, 54, 55, 160), (158, 89, 91, 162), (89, 159, 163, 91), (161, 90, 92, 165), (90, 160, 164, 92), (160, 55, 56, 164), (162, 91, 93, 166), (91, 163, 167, 93), (4, 165, 169, 5), (165, 92, 94, 169), (92, 164, 168, 94), (164, 56, 57, 168), (166, 93, 95, 170), (93, 167, 171, 95), (5, 169, 173, 6), (169, 94, 96, 173), (94, 168, 172, 96), (168, 57, 58, 172), (170, 95, 97, 174), (95, 171, 175, 97), (6, 173, 177, 7), (173, 96, 98, 177), (96, 172, 176, 98), (172, 58, 59, 176), (174, 97, 99, 178), (7, 177, 181, 8), (177, 98, 100, 181), (98, 176, 180, 100), (176, 59, 60, 180), (178, 99, 101, 182), (99, 179, 183, 101), (8, 181, 185, 9), (180, 60, 61, 184), (182, 101, 103, 186), (101, 183, 187, 103), (9, 185, 189, 10), (185, 102, 104, 189), (102, 184, 188, 104), (184, 61, 62, 188), (186, 103, 105, 190), (103, 187, 191, 105), (10, 189, 193, 11), (189, 104, 106, 193), (104, 188, 192, 106), (188, 62, 63, 192), (190, 105, 107, 194), (105, 191, 195, 107), (11, 193, 197, 12), (193, 106, 108, 197), (106, 192, 196, 108), (192, 63, 64, 196), (194, 107, 109, 198), (107, 195, 199, 109), (12, 197, 201, 13), (197, 108, 110, 201), (108, 196, 200, 110), (196, 64, 65, 200), (198, 109, 111, 202), (109, 199, 203, 111), (13, 201, 204, 14), (201, 110, 112, 204), (110, 200, 205, 112), (200, 65, 66, 205), (202, 111, 113, 207), (111, 203, 206, 113), (14, 204, 208, 15), (204, 112, 114, 208), (112, 205, 209, 114), (205, 66, 67, 209), (207, 113, 115, 211), (113, 206, 210, 115), (15, 208, 213, 16), (209, 67, 68, 212), (211, 115, 117, 214), (115, 210, 215, 117), (16, 213, 217, 17), (213, 116, 118, 217), (116, 212, 216, 118), (212, 68, 69, 216), (214, 117, 119, 218), (117, 215, 219, 119), (17, 217, 221, 18), (217, 118, 120, 221), (118, 216, 220, 120), (216, 69, 70, 220), (218, 119, 121, 222), (18, 221, 225, 19), (221, 120, 122, 225), (120, 220, 224, 122), (220, 70, 71, 224), (222, 121, 123, 226), (121, 223, 227, 123), (19, 225, 229, 20), (225, 122, 124, 229), (122, 224, 228, 124), (224, 71, 72, 228), (226, 123, 125, 230), (123, 227, 231, 125), (229, 124, 126, 233), (124, 228, 232, 126), (228, 72, 73, 232), (230, 125, 127, 234), (125, 231, 235, 127), (21, 233, 237, 22), (233, 126, 128, 237), (126, 232, 236, 128), (232, 73, 74, 236), (234, 127, 129, 238), (127, 235, 239, 129), (22, 237, 241, 23), (237, 128, 130, 241), (128, 236, 240, 130), (236, 74, 75, 240), (238, 129, 131, 242), (23, 241, 245, 24), (241, 130, 132, 245), (130, 240, 244, 132), (240, 75, 76, 244), (242, 131, 133, 246), (131, 243, 247, 133), (24, 245, 249, 25), (244, 76, 77, 248), (246, 133, 135, 250), (133, 247, 251, 135), (25, 249, 253, 26), (249, 134, 136, 253), (134, 248, 252, 136), (248, 77, 78, 252), (250, 135, 137, 254), (135, 251, 255, 137), (26, 253, 257, 27), (253, 136, 138, 257), (136, 252, 256, 138), (252, 78, 79, 256), (254, 137, 139, 258), (137, 255, 259, 139), (27, 257, 261, 28), (257, 138, 140, 261), (138, 256, 260, 140), (256, 79, 80, 260), (258, 139, 141, 262), (139, 259, 263, 141), (28, 261, 265, 29), (261, 140, 142, 265), (140, 260, 264, 142), (260, 80, 81, 264), (262, 141, 143, 266), (141, 263, 267, 143), (29, 265, 269, 30), (265, 142, 144, 269), (142, 264, 268, 144), (264, 81, 82, 268), (266, 143, 145, 270), (143, 267, 271, 145), (30, 269, 273, 31), (269, 144, 146, 273), (144, 268, 272, 146), (268, 82, 83, 272), (270, 145, 147, 274), (145, 271, 275, 147), (153, 0, 31, 273), (272, 83, 53, 152), (274, 147, 87, 154), (147, 275, 155, 87), (32, 279, 280, 769), (769, 280, 281, 768), (768, 281, 282, 767), (767, 282, 283, 766), (766, 283, 284, 765), (765, 284, 285, 764), (764, 285, 286, 278), (278, 286, 287, 763), (763, 287, 288, 762), (762, 288, 289, 761), (761, 289, 290, 760), (760, 290, 291, 759), (759, 291, 292, 758), (758, 292, 293, 757), (757, 293, 294, 277), (277, 294, 276), (294, 295, 276), (293, 296, 295, 294), (292, 297, 296, 293), (291, 298, 297, 292), (290, 299, 298, 291), (289, 300, 299, 290), (288, 301, 300, 289), (287, 302, 301, 288), (286, 303, 302, 287), (285, 304, 303, 286), (284, 305, 304, 285), (283, 306, 305, 284), (282, 307, 306, 283), (281, 308, 307, 282), (280, 309, 308, 281), (279, 310, 309, 280), (310, 311, 312, 309), (309, 312, 313, 308), (308, 313, 314, 307), (307, 314, 315, 306), (306, 315, 316, 305), (305, 316, 317, 304), (304, 317, 318, 303), (303, 318, 319, 302), (302, 319, 320, 301), (301, 320, 321, 300), (300, 321, 322, 299), (299, 322, 323, 298), (298, 323, 324, 297), (297, 324, 325, 296), (296, 325, 326, 295), (295, 326, 276), (326, 327, 276), (325, 328, 327, 326), (324, 329, 328, 325), (323, 330, 329, 324), (322, 331, 330, 323), (321, 332, 331, 322), (320, 333, 332, 321), (319, 334, 333, 320), (318, 335, 334, 319), (317, 336, 335, 318), (316, 337, 336, 317), (315, 338, 337, 316), (314, 339, 338, 315), (313, 340, 339, 314), (312, 341, 340, 313), (311, 342, 341, 312), (342, 343, 344, 341), (341, 344, 345, 340), (340, 345, 346, 339), (339, 346, 347, 338), (338, 347, 348, 337), (337, 348, 349, 336), (336, 349, 350, 335), (335, 350, 351, 334), (334, 351, 352, 333), (333, 352, 353, 332), (332, 353, 354, 331), (331, 354, 355, 330), (330, 355, 356, 329), (329, 356, 357, 328), (328, 357, 358, 327), (327, 358, 276), (358, 359, 276), (357, 360, 359, 358), (356, 361, 360, 357), (355, 362, 361, 356), (354, 363, 362, 355), (353, 364, 363, 354), (352, 365, 364, 353), (351, 366, 365, 352), (350, 367, 366, 351), (349, 368, 367, 350), (348, 369, 368, 349), (347, 370, 369, 348), (346, 371, 370, 347), (345, 372, 371, 346), (344, 373, 372, 345), (343, 374, 373, 344), (374, 375, 376, 373), (373, 376, 377, 372), (372, 377, 378, 371), (371, 378, 379, 370), (370, 379, 380, 369), (369, 380, 381, 368), (368, 381, 382, 367), (367, 382, 383, 366), (366, 383, 384, 365), (365, 384, 385, 364), (364, 385, 386, 363), (363, 386, 387, 362), (362, 387, 388, 361), (361, 388, 389, 360), (360, 389, 390, 359), (359, 390, 276), (390, 391, 276), (389, 392, 391, 390), (388, 393, 392, 389), (387, 394, 393, 388), (386, 395, 394, 387), (385, 396, 395, 386), (384, 397, 396, 385), (383, 398, 397, 384), (382, 399, 398, 383), (381, 400, 399, 382), (380, 401, 400, 381), (379, 402, 401, 380), (378, 403, 402, 379), (377, 404, 403, 378), (376, 405, 404, 377), (375, 406, 405, 376), (406, 407, 408, 405), (405, 408, 409, 404), (404, 409, 410, 403), (403, 410, 411, 402), (402, 411, 412, 401), (401, 412, 413, 400), (400, 413, 414, 399), (399, 414, 415, 398), (398, 415, 416, 397), (397, 416, 417, 396), (396, 417, 418, 395), (395, 418, 419, 394), (394, 419, 420, 393), (393, 420, 421, 392), (392, 421, 422, 391), (391, 422, 276), (422, 423, 276), (421, 424, 423, 422), (420, 425, 424, 421), (419, 426, 425, 420), (418, 427, 426, 419), (417, 428, 427, 418), (416, 429, 428, 417), (415, 430, 429, 416), (414, 431, 430, 415), (413, 432, 431, 414), (412, 433, 432, 413), (411, 434, 433, 412), (410, 435, 434, 411), (409, 436, 435, 410), (408, 437, 436, 409), (407, 438, 437, 408), (438, 439, 440, 437), (437, 440, 441, 436), (436, 441, 442, 435), (435, 442, 443, 434), (434, 443, 444, 433), (433, 444, 445, 432), (432, 445, 446, 431), (431, 446, 447, 430), (430, 447, 448, 429), (429, 448, 449, 428), (428, 449, 450, 427), (427, 450, 451, 426), (426, 451, 452, 425), (425, 452, 453, 424), (424, 453, 454, 423), (423, 454, 276), (454, 455, 276), (453, 456, 455, 454), (452, 457, 456, 453), (451, 458, 457, 452), (450, 459, 458, 451), (449, 460, 459, 450), (448, 461, 460, 449), (447, 462, 461, 448), (446, 463, 462, 447), (445, 464, 463, 446), (444, 465, 464, 445), (443, 466, 465, 444), (442, 467, 466, 443), (441, 468, 467, 442), (440, 469, 468, 441), (439, 470, 469, 440), (470, 471, 472, 469), (469, 472, 473, 468), (468, 473, 474, 467), (467, 474, 475, 466), (466, 475, 476, 465), (465, 476, 477, 464), (464, 477, 478, 463), (463, 478, 479, 462), (462, 479, 480, 461), (461, 480, 481, 460), (460, 481, 482, 459), (459, 482, 483, 458), (458, 483, 484, 457), (457, 484, 485, 456), (456, 485, 486, 455), (455, 486, 276), (486, 487, 276), (485, 488, 487, 486), (484, 489, 488, 485), (483, 490, 489, 484), (482, 491, 490, 483), (481, 492, 491, 482), (480, 493, 492, 481), (479, 494, 493, 480), (478, 495, 494, 479), (477, 496, 495, 478), (476, 497, 496, 477), (475, 498, 497, 476), (474, 499, 498, 475), (473, 500, 499, 474), (472, 501, 500, 473), (471, 50, 501, 472), (50, 49, 502, 501), (501, 502, 503, 500), (500, 503, 504, 499), (499, 504, 505, 498), (498, 505, 506, 497), (497, 506, 507, 496), (496, 507, 508, 495), (495, 508, 509, 494), (494, 509, 510, 493), (493, 510, 511, 492), (492, 511, 512, 491), (491, 512, 513, 490), (490, 513, 514, 489), (489, 514, 515, 488), (488, 515, 516, 487), (487, 516, 276), (516, 517, 276), (515, 518, 517, 516), (514, 519, 518, 515), (513, 520, 519, 514), (512, 521, 520, 513), (511, 522, 521, 512), (510, 523, 522, 511), (509, 524, 523, 510), (508, 525, 524, 509), (507, 526, 525, 508), (506, 527, 526, 507), (505, 528, 527, 506), (504, 529, 528, 505), (503, 530, 529, 504), (502, 531, 530, 503), (49, 48, 531, 502), (48, 47, 532, 531), (531, 532, 533, 530), (530, 533, 534, 529), (529, 534, 535, 528), (528, 535, 536, 527), (527, 536, 537, 526), (526, 537, 538, 525), (525, 538, 539, 524), (524, 539, 540, 523), (523, 540, 541, 522), (522, 541, 542, 521), (521, 542, 543, 520), (520, 543, 544, 519), (519, 544, 545, 518), (518, 545, 546, 517), (517, 546, 276), (546, 547, 276), (545, 548, 547, 546), (544, 549, 548, 545), (543, 550, 549, 544), (542, 551, 550, 543), (541, 552, 551, 542), (540, 553, 552, 541), (539, 554, 553, 540), (538, 555, 554, 539), (537, 556, 555, 538), (536, 557, 556, 537), (535, 558, 557, 536), (534, 559, 558, 535), (533, 560, 559, 534), (532, 561, 560, 533), (47, 46, 561, 532), (46, 45, 562, 561), (561, 562, 563, 560), (560, 563, 564, 559), (559, 564, 565, 558), (558, 565, 566, 557), (557, 566, 567, 556), (556, 567, 568, 555), (555, 568, 569, 554), (554, 569, 570, 553), (553, 570, 571, 552), (552, 571, 572, 551), (551, 572, 573, 550), (550, 573, 574, 549), (549, 574, 575, 548), (548, 575, 576, 547), (547, 576, 276), (576, 577, 276), (575, 578, 577, 576), (574, 579, 578, 575), (573, 580, 579, 574), (572, 581, 580, 573), (571, 582, 581, 572), (570, 583, 582, 571), (569, 584, 583, 570), (568, 585, 584, 569), (567, 586, 585, 568), (566, 587, 586, 567), (565, 588, 587, 566), (564, 589, 588, 565), (563, 590, 589, 564), (562, 591, 590, 563), (45, 44, 591, 562), (44, 43, 592, 591), (591, 592, 593, 590), (590, 593, 594, 589), (589, 594, 595, 588), (588, 595, 596, 587), (587, 596, 597, 586), (586, 597, 598, 585), (585, 598, 599, 584), (584, 599, 600, 583), (583, 600, 601, 582), (582, 601, 602, 581), (581, 602, 603, 580), (580, 603, 604, 579), (579, 604, 605, 578), (578, 605, 606, 577), (577, 606, 276), (606, 607, 276), (605, 608, 607, 606), (604, 609, 608, 605), (603, 610, 609, 604), (602, 611, 610, 603), (601, 612, 611, 602), (600, 613, 612, 601), (599, 614, 613, 600), (598, 615, 614, 599), (597, 616, 615, 598), (596, 617, 616, 597), (595, 618, 617, 596), (594, 619, 618, 595), (593, 620, 619, 594), (592, 621, 620, 593), (43, 42, 621, 592), (42, 41, 622, 621), (621, 622, 623, 620), (620, 623, 624, 619), (619, 624, 625, 618), (618, 625, 626, 617), (617, 626, 627, 616), (616, 627, 628, 615), (615, 628, 629, 614), (614, 629, 630, 613), (613, 630, 631, 612), (612, 631, 632, 611), (611, 632, 633, 610), (610, 633, 634, 609), (609, 634, 635, 608), (608, 635, 636, 607), (607, 636, 276), (636, 637, 276), (635, 638, 637, 636), (634, 639, 638, 635), (633, 640, 639, 634), (632, 641, 640, 633), (631, 642, 641, 632), (630, 643, 642, 631), (629, 644, 643, 630), (628, 645, 644, 629), (627, 646, 645, 628), (626, 647, 646, 627), (625, 648, 647, 626), (624, 649, 648, 625), (623, 650, 649, 624), (622, 651, 650, 623), (41, 40, 651, 622), (40, 39, 652, 651), (651, 652, 653, 650), (650, 653, 654, 649), (649, 654, 655, 648), (648, 655, 656, 647), (647, 656, 657, 646), (646, 657, 658, 645), (645, 658, 659, 644), (644, 659, 660, 643), (643, 660, 661, 642), (642, 661, 662, 641), (641, 662, 663, 640), (640, 663, 664, 639), (639, 664, 665, 638), (638, 665, 666, 637), (637, 666, 276), (666, 667, 276), (665, 668, 667, 666), (664, 669, 668, 665), (663, 670, 669, 664), (662, 671, 670, 663), (661, 672, 671, 662), (660, 673, 672, 661), (659, 674, 673, 660), (658, 675, 674, 659), (657, 676, 675, 658), (656, 677, 676, 657), (655, 678, 677, 656), (654, 679, 678, 655), (653, 680, 679, 654), (652, 681, 680, 653), (39, 38, 681, 652), (38, 37, 682, 681), (681, 682, 683, 680), (680, 683, 684, 679), (679, 684, 685, 678), (678, 685, 686, 677), (677, 686, 687, 676), (676, 687, 688, 675), (675, 688, 689, 674), (674, 689, 690, 673), (673, 690, 691, 672), (672, 691, 692, 671), (671, 692, 693, 670), (670, 693, 694, 669), (669, 694, 695, 668), (668, 695, 696, 667), (667, 696, 276), (696, 697, 276), (695, 698, 697, 696), (694, 699, 698, 695), (693, 700, 699, 694), (692, 701, 700, 693), (691, 702, 701, 692), (690, 703, 702, 691), (689, 704, 703, 690), (688, 705, 704, 689), (687, 706, 705, 688), (686, 707, 706, 687), (685, 708, 707, 686), (684, 709, 708, 685), (683, 710, 709, 684), (682, 711, 710, 683), (37, 36, 711, 682), (36, 35, 712, 711), (711, 712, 713, 710), (710, 713, 714, 709), (709, 714, 715, 708), (708, 715, 716, 707), (707, 716, 717, 706), (706, 717, 718, 705), (705, 718, 719, 704), (704, 719, 720, 703), (703, 720, 721, 702), (702, 721, 722, 701), (701, 722, 723, 700), (700, 723, 724, 699), (699, 724, 725, 698), (698, 725, 726, 697), (697, 726, 276), (726, 727, 276), (725, 728, 727, 726), (724, 729, 728, 725), (723, 730, 729, 724), (722, 731, 730, 723), (721, 732, 731, 722), (720, 733, 732, 721), (719, 734, 733, 720), (718, 735, 734, 719), (717, 736, 735, 718), (716, 737, 736, 717), (715, 738, 737, 716), (714, 739, 738, 715), (713, 740, 739, 714), (712, 741, 740, 713), (35, 34, 741, 712), (34, 33, 742, 741), (741, 742, 743, 740), (740, 743, 744, 739), (739, 744, 745, 738), (738, 745, 746, 737), (737, 746, 747, 736), (736, 747, 748, 735), (735, 748, 749, 734), (734, 749, 750, 733), (733, 750, 751, 732), (732, 751, 752, 731), (731, 752, 753, 730), (730, 753, 754, 729), (729, 754, 755, 728), (728, 755, 756, 727), (727, 756, 276), (756, 277, 276), (755, 757, 277, 756), (754, 758, 757, 755), (753, 759, 758, 754), (752, 760, 759, 753), (751, 761, 760, 752), (750, 762, 761, 751), (749, 763, 762, 750), (748, 278, 763, 749), (747, 764, 278, 748), (746, 765, 764, 747), (745, 766, 765, 746), (744, 767, 766, 745), (743, 768, 767, 744), (742, 769, 768, 743), (33, 32, 769, 742), (239, 771, 770, 129), (243, 772, 771, 239), (131, 773, 772, 243), (129, 770, 773, 131), (770, 771, 772, 773), (219, 775, 774, 119), (223, 776, 775, 219), (121, 777, 776, 223), (119, 774, 777, 121), (774, 775, 776, 777), (175, 779, 778, 97), (179, 780, 779, 175), (99, 781, 780, 179), (97, 778, 781, 99), (778, 779, 780, 781), (151, 783, 782, 85), (159, 784, 783, 151), (89, 785, 784, 159), (85, 782, 785, 89), (782, 783, 784, 785), (817, 816, 819, 818), (816, 815, 820, 819), (815, 814, 821, 820), (814, 813, 822, 821), (813, 812, 823, 822), (812, 811, 824, 823), (811, 810, 825, 824), (810, 809, 826, 825), (809, 808, 827, 826), (808, 807, 828, 827), (807, 806, 829, 828), (806, 805, 830, 829), (805, 804, 831, 830), (804, 803, 832, 831), (803, 802, 833, 832), (802, 801, 834, 833), (801, 800, 835, 834), (800, 799, 836, 835), (799, 798, 837, 836), (798, 797, 838, 837), (795, 794, 841, 840), (794, 793, 842, 841), (793, 792, 843, 842), (792, 791, 844, 843), (791, 790, 845, 844), (790, 789, 846, 845), (789, 788, 847, 846), (788, 787, 848, 847), (787, 786, 849, 848), (786, 817, 818, 849), (850, 818, 819), (850, 819, 820), (850, 820, 821), (850, 821, 822), (850, 822, 823), (850, 823, 824), (850, 824, 825), (850, 825, 826), (850, 826, 827), (850, 827, 828), (850, 828, 829), (850, 829, 830), (850, 830, 831), (850, 831, 832), (850, 832, 833), (850, 833, 834), (850, 834, 835), (850, 835, 836), (850, 836, 837), (850, 837, 838), (850, 838, 839), (850, 839, 840), (850, 840, 841), (850, 841, 842), (850, 842, 843), (850, 843, 844), (850, 844, 845), (850, 845, 846), (850, 846, 847), (850, 847, 848), (850, 848, 849), (850, 849, 818), (816, 817, 851, 852), (815, 816, 852, 853), (814, 815, 853, 854), (813, 814, 854, 855), (812, 813, 855, 856), (811, 812, 856, 857), (810, 811, 857, 858), (809, 810, 858, 859), (808, 809, 859, 860), (807, 808, 860, 861), (806, 807, 861, 862), (805, 806, 862, 863), (804, 805, 863, 864), (803, 804, 864, 865), (802, 803, 865, 866), (801, 802, 866, 867), (800, 801, 867, 868), (799, 800, 868, 869), (798, 799, 869, 870), (797, 798, 870, 871), (796, 797, 871, 872), (795, 796, 872, 873), (794, 795, 873, 874), (793, 794, 874, 875), (792, 793, 875, 876), (791, 792, 876, 877), (790, 791, 877, 878), (789, 790, 878, 879), (788, 789, 879, 880), (787, 788, 880, 881), (786, 787, 881, 882), (817, 786, 882, 851), (31, 0, 851, 882), (30, 31, 882, 881), (29, 30, 881, 880), (28, 29, 880, 879), (27, 28, 879, 878), (26, 27, 878, 877), (25, 26, 877, 876), (24, 25, 876, 875), (23, 24, 875, 874), (22, 23, 874, 873), (21, 22, 873, 872), (20, 21, 872, 871), (19, 20, 871, 870), (18, 19, 870, 869), (17, 18, 869, 868), (16, 17, 868, 867), (15, 16, 867, 866), (14, 15, 866, 865), (13, 14, 865, 864), (12, 13, 864, 863), (11, 12, 863, 862), (10, 11, 862, 861), (9, 10, 861, 860), (8, 9, 860, 859), (7, 8, 859, 858), (6, 7, 858, 857), (5, 6, 857, 856), (4, 5, 856, 855), (3, 4, 855, 854), (2, 3, 854, 853), (1, 2, 853, 852), (0, 1, 852, 851), (53, 949, 947, 52), (949, 884, 883, 947), (884, 950, 948, 883), (950, 154, 150, 948), (155, 1071, 1073, 151), (1071, 945, 946, 1073), (945, 1072, 1074, 946), (1072, 342, 311, 1074), (52, 947, 951, 54), (947, 883, 885, 951), (883, 948, 952, 885), (948, 150, 158, 952), (151, 1073, 1069, 159), (1073, 946, 944, 1069), (946, 1074, 1070, 944), (1074, 311, 310, 1070), (54, 951, 953, 55), (951, 885, 886, 953), (885, 952, 954, 886), (952, 158, 162, 954), (159, 1069, 1067, 163), (1069, 944, 943, 1067), (944, 1070, 1068, 943), (1070, 310, 279, 1068), (55, 953, 955, 56), (953, 886, 887, 955), (886, 954, 956, 887), (954, 162, 166, 956), (163, 1067, 958, 167), (1067, 943, 888, 958), (943, 1068, 957, 888), (1068, 279, 32, 957), (56, 955, 959, 57), (955, 887, 889, 959), (887, 956, 960, 889), (956, 166, 170, 960), (167, 958, 962, 171), (958, 888, 890, 962), (888, 957, 961, 890), (957, 32, 33, 961), (57, 959, 963, 58), (959, 889, 891, 963), (889, 960, 964, 891), (960, 170, 174, 964), (171, 962, 966, 175), (962, 890, 892, 966), (890, 961, 965, 892), (961, 33, 34, 965), (58, 963, 967, 59), (963, 891, 893, 967), (891, 964, 968, 893), (964, 174, 178, 968), (175, 966, 970, 179), (966, 892, 894, 970), (892, 965, 969, 894), (965, 34, 35, 969), (59, 967, 971, 60), (967, 893, 895, 971), (893, 968, 972, 895), (968, 178, 182, 972), (179, 970, 974, 183), (970, 894, 896, 974), (894, 969, 973, 896), (969, 35, 36, 973), (60, 971, 975, 61), (971, 895, 897, 975), (895, 972, 976, 897), (972, 182, 186, 976), (183, 974, 978, 187), (974, 896, 898, 978), (896, 973, 977, 898), (973, 36, 37, 977), (61, 975, 979, 62), (975, 897, 899, 979), (897, 976, 980, 899), (976, 186, 190, 980), (187, 978, 982, 191), (978, 898, 900, 982), (898, 977, 981, 900), (977, 37, 38, 981), (62, 979, 983, 63), (979, 899, 901, 983), (899, 980, 984, 901), (980, 190, 194, 984), (191, 982, 986, 195), (982, 900, 902, 986), (900, 981, 985, 902), (981, 38, 39, 985), (63, 983, 987, 64), (983, 901, 903, 987), (901, 984, 988, 903), (984, 194, 198, 988), (195, 986, 990, 199), (986, 902, 904, 990), (902, 985, 989, 904), (985, 39, 40, 989), (64, 987, 991, 65), (987, 903, 905, 991), (903, 988, 992, 905), (988, 198, 202, 992), (199, 990, 994, 203), (990, 904, 906, 994), (904, 989, 993, 906), (989, 40, 41, 993), (65, 991, 997, 66), (991, 905, 908, 997), (905, 992, 998, 908), (992, 202, 207, 998), (203, 994, 996, 206), (994, 906, 907, 996), (906, 993, 995, 907), (993, 41, 42, 995), (66, 997, 1001, 67), (997, 908, 910, 1001), (908, 998, 1002, 910), (998, 207, 211, 1002), (206, 996, 1000, 210), (996, 907, 909, 1000), (907, 995, 999, 909), (995, 42, 43, 999), (67, 1001, 1003, 68), (1001, 910, 911, 1003), (910, 1002, 1004, 911), (1002, 211, 214, 1004), (210, 1000, 1006, 215), (1000, 909, 912, 1006), (909, 999, 1005, 912), (999, 43, 44, 1005), (68, 1003, 1007, 69), (1003, 911, 913, 1007), (911, 1004, 1008, 913), (1004, 214, 218, 1008), (215, 1006, 1010, 219), (1006, 912, 914, 1010), (912, 1005, 1009, 914), (1005, 44, 45, 1009), (69, 1007, 1011, 70), (1007, 913, 915, 1011), (913, 1008, 1012, 915), (1008, 218, 222, 1012), (219, 1010, 1014, 223), (1010, 914, 916, 1014), (914, 1009, 1013, 916), (1009, 45, 46, 1013), (70, 1011, 1015, 71), (1011, 915, 917, 1015), (915, 1012, 1016, 917), (1012, 222, 226, 1016), (223, 1014, 1018, 227), (1014, 916, 918, 1018), (916, 1013, 1017, 918), (1013, 46, 47, 1017), (71, 1015, 1019, 72), (1015, 917, 919, 1019), (917, 1016, 1020, 919), (1016, 226, 230, 1020), (227, 1018, 1022, 231), (1018, 918, 920, 1022), (918, 1017, 1021, 920), (1017, 47, 48, 1021), (72, 1019, 1023, 73), (1019, 919, 921, 1023), (919, 1020, 1024, 921), (1020, 230, 234, 1024), (231, 1022, 1026, 235), (1022, 920, 922, 1026), (920, 1021, 1025, 922), (1021, 48, 49, 1025), (73, 1023, 1027, 74), (1023, 921, 923, 1027), (921, 1024, 1028, 923), (1024, 234, 238, 1028), (235, 1026, 1030, 239), (1026, 922, 924, 1030), (922, 1025, 1029, 924), (1025, 49, 50, 1029), (74, 1027, 1031, 75), (1027, 923, 925, 1031), (923, 1028, 1032, 925), (1028, 238, 242, 1032), (239, 1030, 1065, 243), (1030, 924, 942, 1065), (924, 1029, 1066, 942), (1029, 50, 471, 1066), (75, 1031, 1033, 76), (1031, 925, 926, 1033), (925, 1032, 1034, 926), (1032, 242, 246, 1034), (243, 1065, 1063, 247), (1065, 942, 941, 1063), (942, 1066, 1064, 941), (1066, 471, 470, 1064), (76, 1033, 1035, 77), (1033, 926, 927, 1035), (926, 1034, 1036, 927), (1034, 246, 250, 1036), (247, 1063, 1061, 251), (1063, 941, 940, 1061), (941, 1064, 1062, 940), (1064, 470, 439, 1062), (77, 1035, 1037, 78), (1035, 927, 928, 1037), (927, 1036, 1038, 928), (1036, 250, 254, 1038), (251, 1061, 1059, 255), (1061, 940, 939, 1059), (940, 1062, 1060, 939), (1062, 439, 438, 1060), (78, 1037, 1039, 79), (1037, 928, 929, 1039), (928, 1038, 1040, 929), (1038, 254, 258, 1040), (255, 1059, 1057, 259), (1059, 939, 938, 1057), (939, 1060, 1058, 938), (1060, 438, 407, 1058), (79, 1039, 1041, 80), (1039, 929, 930, 1041), (929, 1040, 1042, 930), (1040, 258, 262, 1042), (259, 1057, 1055, 263), (1057, 938, 937, 1055), (938, 1058, 1056, 937), (1058, 407, 406, 1056), (80, 1041, 1043, 81), (1041, 930, 931, 1043), (930, 1042, 1044, 931), (1042, 262, 266, 1044), (263, 1055, 1053, 267), (1055, 937, 936, 1053), (937, 1056, 1054, 936), (1056, 406, 375, 1054), (81, 1043, 1045, 82), (1043, 931, 932, 1045), (931, 1044, 1046, 932), (1044, 266, 270, 1046), (267, 1053, 1051, 271), (1053, 936, 935, 1051), (936, 1054, 1052, 935), (1054, 375, 374, 1052), (82, 1045, 1047, 83), (1045, 932, 933, 1047), (932, 1046, 1048, 933), (1046, 270, 274, 1048), (271, 1051, 1049, 275), (1051, 935, 934, 1049), (935, 1052, 1050, 934), (1052, 374, 343, 1050), (83, 1047, 949, 53), (1047, 933, 884, 949), (933, 1048, 950, 884), (1048, 274, 154, 950), (275, 1049, 1071, 155), (1049, 934, 945, 1071), (934, 1050, 1072, 945), (1050, 343, 342, 1072), (114, 116, 213, 208), (114, 209, 212, 116), (132, 244, 248, 134), (132, 134, 249, 245), (86, 146, 272, 152), (86, 153, 273, 146), (100, 102, 185, 181), (100, 180, 184, 102), (796, 795, 840, 839), (797, 796, 839, 838), (3, 161, 165, 4), (20, 229, 233, 21)])
me_cube.polygons.foreach_set('material_index', [0, 0, 0, 0, 0, 0, 0, 0, 0, 0, 0, 0, 0, 0, 0, 0, 0, 0, 0, 0, 0, 0, 0, 0, 0, 0, 0, 0, 0, 0, 0, 0, 0, 0, 0, 0, 0, 0, 0, 0, 0, 0, 0, 0, 0, 0, 0, 0, 0, 0, 0, 0, 0, 0, 7, 0, 0, 0, 0, 0, 0, 0, 0, 0, 0, 0, 0, 0, 0, 0, 0, 0, 0, 0, 0, 0, 0, 0, 0, 0, 0, 0, 0, 0, 0, 0, 0, 0, 0, 0, 0, 0, 0, 7, 0, 0, 0, 0, 0, 7, 0, 0, 0, 0, 0, 0, 0, 0, 0, 0, 0, 0, 0, 0, 0, 0, 0, 0, 0, 0, 0, 0, 0, 0, 0, 0, 0, 0, 0, 0, 0, 0, 0, 0, 0, 0, 0, 0, 7, 0, 0, 0, 0, 0, 0, 0, 0, 0, 0, 0, 0, 0, 0, 0, 0, 0, 0, 0, 0, 0, 0, 0, 0, 0, 0, 0, 0, 0, 0, 0, 0, 0, 0, 0, 0, 0, 0, 0, 0, 0, 0, 0, 7, 0, 0, 0, 0, 0, 7, 0, 0, 0, 0, 0, 0, 0, 0, 0, 0, 0, 0, 0, 0, 0, 0, 0, 0, 0, 0, 0, 0, 0, 0, 0, 0, 0, 0, 0, 0, 0, 0, 0, 0, 0, 0, 0, 0, 0, 0, 0, 0, 0, 0, 0, 0, 0, 0, 0, 0, 0, 0, 0, 0, 0, 0, 0, 0, 0, 0, 0, 0, 0, 0, 0, 0, 0, 0, 0, 0, 0, 0, 0, 0, 0, 0, 0, 0, 0, 0, 0, 0, 0, 0, 0, 0, 0, 0, 0, 0, 0, 0, 0, 0, 0, 0, 0, 0, 0, 0, 0, 0, 0, 0, 0, 0, 0, 0, 0, 0, 0, 0, 0, 0, 0, 0, 0, 0, 0, 0, 0, 0, 0, 0, 0, 0, 0, 0, 0, 0, 0, 0, 0, 0, 0, 0, 0, 0, 0, 0, 0, 0, 0, 0, 0, 0, 0, 0, 0, 0, 0, 0, 0, 0, 0, 0, 0, 0, 0, 0, 0, 0, 0, 0, 0, 0, 0, 0, 0, 0, 0, 0, 0, 0, 0, 0, 0, 0, 0, 0, 0, 0, 0, 0, 0, 0, 0, 0, 0, 0, 0, 0, 0, 0, 0, 0, 0, 0, 0, 0, 0, 0, 0, 0, 0, 0, 0, 0, 0, 0, 0, 0, 0, 0, 0, 0, 0, 0, 0, 0, 0, 0, 0, 0, 0, 0, 0, 0, 0, 0, 0, 0, 0, 0, 0, 0, 0, 0, 0, 0, 0, 0, 0, 0, 0, 0, 0, 0, 0, 0, 0, 0, 0, 0, 0, 0, 0, 0, 0, 0, 0, 0, 0, 0, 0, 0, 0, 0, 0, 0, 0, 0, 0, 0, 0, 0, 0, 0, 0, 0, 0, 0, 0, 0, 0, 0, 0, 0, 0, 0, 0, 0, 0, 0, 0, 0, 0, 0, 0, 0, 0, 0, 0, 0, 0, 0, 0, 0, 0, 0, 0, 0, 0, 0, 0, 0, 0, 0, 0, 0, 0, 0, 0, 0, 0, 0, 0, 0, 0, 0, 0, 0, 0, 0, 0, 0, 0, 0, 0, 0, 0, 0, 0, 0, 0, 0, 0, 0, 0, 0, 0, 0, 0, 0, 0, 0, 0, 0, 0, 0, 0, 0, 0, 0, 0, 0, 0, 0, 0, 0, 0, 0, 0, 0, 0, 0, 0, 0, 0, 0, 0, 0, 0, 0, 0, 0, 0, 0, 0, 0, 0, 0, 0, 0, 0, 0, 0, 0, 0, 0, 0, 0, 0, 0, 0, 0, 0, 0, 0, 0, 0, 0, 0, 0, 0, 0, 0, 0, 0, 0, 0, 0, 0, 0, 0, 0, 0, 0, 0, 0, 0, 0, 0, 0, 0, 0, 0, 0, 0, 0, 0, 0, 0, 0, 0, 0, 0, 0, 0, 0, 0, 0, 0, 0, 0, 0, 0, 0, 0, 0, 0, 0, 0, 0, 0, 0, 0, 0, 0, 0, 0, 0, 0, 0, 0, 0, 0, 0, 0, 0, 0, 0, 0, 0, 0, 0, 0, 0, 0, 0, 0, 0, 0, 0, 0, 0, 0, 0, 0, 0, 0, 0, 0, 0, 0, 0, 0, 0, 0, 0, 0, 0, 0, 0, 0, 0, 0, 0, 0, 0, 0, 0, 0, 0, 0, 0, 0, 0, 0, 0, 0, 0, 0, 7, 7, 7, 7, 7, 7, 7, 7, 7, 7, 7, 7, 7, 7, 7, 7, 7, 7, 7, 7, 0, 0, 0, 0, 0, 0, 0, 0, 0, 0, 0, 0, 0, 0, 0, 0, 0, 0, 0, 0, 0, 0, 0, 0, 0, 0, 0, 0, 0, 0, 0, 0, 0, 0, 0, 0, 0, 0, 0, 0, 0, 0, 0, 0, 0, 0, 0, 0, 0, 0, 0, 0, 0, 0, 0, 0, 0, 0, 0, 0, 0, 0, 0, 0, 0, 0, 0, 0, 0, 0, 0, 0, 0, 0, 0, 0, 0, 0, 0, 0, 0, 0, 0, 0, 0, 0, 0, 0, 0, 0, 0, 0, 0, 0, 0, 0, 0, 7, 7, 0, 0, 0, 0, 0, 0, 7, 7, 0, 0, 0, 0, 0, 0, 7, 7, 0, 0, 0, 0, 0, 0, 7, 7, 0, 0, 0, 0, 0, 0, 5, 0, 0, 0, 5, 0, 0, 0, 5, 0, 0, 0, 5, 0, 0, 0, 5, 0, 0, 0, 5, 0, 0, 0, 5, 0, 0, 0, 5, 0, 0, 0, 5, 0, 0, 0, 5, 0, 0, 0, 5, 0, 0, 0, 5, 0, 0, 0, 5, 0, 0, 0, 5, 0, 0, 0, 5, 0, 0, 0, 5, 0, 0, 0, 5, 0, 0, 0, 5, 0, 0, 0, 5, 0, 0, 0, 5, 0, 0, 0, 5, 0, 0, 0, 5, 0, 0, 0, 5, 0, 0, 0, 5, 0, 0, 0, 5, 0, 0, 0, 5, 0, 0, 0, 5, 0, 0, 0, 5, 0, 0, 0, 5, 0, 0, 0, 5, 0, 0, 0, 5, 0, 0, 0, 5, 0, 0, 0, 5, 0, 0, 0, 5, 0, 0, 0, 5, 0, 0, 0, 5, 0, 0, 0, 5, 0, 0, 0, 5, 0, 0, 0, 5, 0, 0, 0, 5, 0, 0, 0, 5, 0, 0, 0, 5, 0, 0, 0, 5, 0, 0, 0, 5, 0, 0, 0, 5, 0, 0, 0, 5, 0, 0, 0, 5, 0, 0, 0, 5, 0, 0, 0, 5, 0, 0, 0, 5, 0, 0, 0, 5, 0, 0, 0, 5, 0, 0, 0, 5, 0, 0, 0, 5, 0, 0, 0, 5, 0, 0, 0, 5, 0, 0, 0, 5, 0, 0, 0, 5, 0, 0, 0, 5, 0, 0, 0, 5, 0, 0, 0, 5, 0, 0, 0, 5, 0, 0, 0, 5, 0, 0, 0, 5, 0, 0, 0, 0, 0, 0, 0, 0, 0, 0, 7, 7])
me_cube.materials.append(mat_material_001)
me_cube.materials.append(mat_material_002)
me_cube.materials.append(mat_material_001)
me_cube.materials.append(mat_material_003)
me_cube.materials.append(mat_material_004)
me_cube.materials.append(mat_material_005)
me_cube.materials.append(mat_material_006)
me_cube.materials.append(mat_material)
me_cube.use_remesh_preserve_volume = False
me_cube.use_remesh_preserve_attributes = False
me_cube.use_mirror_vertex_groups = False
me_cube.update()

# ---- objects
ob_lamp_010 = bpy.data.objects.new('Lamp.010', light_lamp_012)
ob_lamp_009 = bpy.data.objects.new('Lamp.009', light_lamp_011)
ob_lamp_008 = bpy.data.objects.new('Lamp.008', light_lamp_010)
ob_lamp_007 = bpy.data.objects.new('Lamp.007', light_lamp_009)
ob_lamp_006 = bpy.data.objects.new('Lamp.006', light_lamp_008)
ob_lamp_005 = bpy.data.objects.new('Lamp.005', light_lamp_007)
ob_lamp_004 = bpy.data.objects.new('Lamp.004', light_lamp_006)
ob_lamp_003 = bpy.data.objects.new('Lamp.003', light_lamp_005)
ob_lamp_002 = bpy.data.objects.new('Lamp.002', light_lamp_004)
ob_lamp_001 = bpy.data.objects.new('Lamp.001', light_lamp_003)
ob_lamp = bpy.data.objects.new('Lamp', light_lamp_002)
ob_camera_002 = bpy.data.objects.new('Camera.002', cam_camera_002)
ob_cube = bpy.data.objects.new('Cube', me_cube)

# ---- transforms, parenting, visibility, modifiers, constraints
ob_lamp_010.location = (9.0, -9.0, 18.0)
ob_lamp_010.rotation_euler = (0.0, 35.0, -45.0)
ob_lamp_010.lock_rotations_4d = False
ob_lamp_010.empty_display_type = 'ARROWS'
ob_lamp_010.lineart.crease_threshold = 0.0
ob_lamp_009.location = (0.0, 0.0, 25.0)
ob_lamp_009.lock_rotations_4d = False
ob_lamp_009.empty_display_type = 'ARROWS'
ob_lamp_009.lineart.crease_threshold = 0.0
ob_lamp_008.location = (0.0, 0.0, 12.0)
ob_lamp_008.lock_rotations_4d = False
ob_lamp_008.empty_display_type = 'ARROWS'
ob_lamp_008.lineart.crease_threshold = 0.0
ob_lamp_007.location = (-4.0, -0.0, 1.0)
ob_lamp_007.lock_rotations_4d = False
ob_lamp_007.empty_display_type = 'ARROWS'
ob_lamp_007.lineart.crease_threshold = 0.0
ob_lamp_006.location = (15.0, 0.0, -3.5)
ob_lamp_006.rotation_euler = (0.0, 0.0, 90.0)
ob_lamp_006.lock_rotations_4d = False
ob_lamp_006.empty_display_type = 'ARROWS'
ob_lamp_006.lineart.crease_threshold = 0.0
ob_lamp_005.location = (-15.0, 0.0, -3.5)
ob_lamp_005.rotation_euler = (0.0, 0.0, -90.0)
ob_lamp_005.lock_rotations_4d = False
ob_lamp_005.empty_display_type = 'ARROWS'
ob_lamp_005.lineart.crease_threshold = 0.0
ob_lamp_004.location = (0.0, 15.0, -3.5)
ob_lamp_004.rotation_euler = (270.0, 0.0, 0.0)
ob_lamp_004.lock_rotations_4d = False
ob_lamp_004.empty_display_type = 'ARROWS'
ob_lamp_004.lineart.crease_threshold = 0.0
ob_lamp_003.location = (0.0, -15.0, -3.5)
ob_lamp_003.rotation_euler = (90.0, 0.0, 0.0)
ob_lamp_003.lock_rotations_4d = False
ob_lamp_003.empty_display_type = 'ARROWS'
ob_lamp_003.lineart.crease_threshold = 0.0
ob_lamp_002.location = (0.0, -15.0, -7.0)
ob_lamp_002.rotation_euler = (115.0, 0.0, 0.0)
ob_lamp_002.lock_rotations_4d = False
ob_lamp_002.empty_display_type = 'ARROWS'
ob_lamp_002.lineart.crease_threshold = 0.0
ob_lamp_001.location = (0.0, -15.0, 7.0)
ob_lamp_001.rotation_euler = (65.0, 0.0, 0.0)
ob_lamp_001.lock_rotations_4d = False
ob_lamp_001.empty_display_type = 'ARROWS'
ob_lamp_001.lineart.crease_threshold = 0.0
ob_lamp.location = (9.0, -9.0, 14.0)
ob_lamp.rotation_euler = (0.0, 45.0, -45.0)
ob_lamp.lock_rotations_4d = False
ob_lamp.empty_display_type = 'ARROWS'
ob_lamp.lineart.crease_threshold = 0.0
ob_camera_002.location = (-9.0, 0.0, 9.0)
ob_camera_002.rotation_euler = (0.7854, 0.0, -1.571)
ob_camera_002.scale = (0.92, 0.92, 0.92)
ob_camera_002.lock_rotations_4d = False
ob_camera_002.empty_display_type = 'ARROWS'
ob_camera_002.lineart.crease_threshold = 0.0
ob_cube.location = (0.0, 0.0, 0.0)
ob_cube.rotation_euler = (0.0, 0.0, -6.283)
ob_cube.scale = (0.756, 1.17, 0.756)
ob_cube.lock_rotations_4d = False
ob_cube.empty_display_type = 'ARROWS'
ob_cube.color = (0.0, 0.0, 0.0, 1.0)
ob_cube.lineart.crease_threshold = 0.0

# ---- collection membership
col_collection_1.objects.link(ob_lamp_010)
col_collection_1.objects.link(ob_lamp_009)
col_collection_1.objects.link(ob_lamp_008)
col_collection_1.objects.link(ob_lamp_007)
col_collection_1.objects.link(ob_lamp_006)
col_collection_1.objects.link(ob_lamp_005)
col_collection_1.objects.link(ob_lamp_004)
col_collection_1.objects.link(ob_lamp_003)
col_collection_1.objects.link(ob_lamp_002)
col_collection_1.objects.link(ob_lamp_001)
col_collection_1.objects.link(ob_lamp)
col_collection_1.objects.link(ob_camera_002)
col_collection_1.objects.link(ob_cube)

# ---- scene / render settings (as saved in the file)
scene.camera = ob_camera_002
scene.frame_start = 1; scene.frame_end = 250; scene.frame_set(1)
scene.render.engine = 'BLENDER_EEVEE_NEXT'
scene.render.image_settings.compression = 90
scene.render.resolution_x = 512
scene.render.resolution_y = 512
scene.render.pixel_aspect_x = 100.0
scene.render.pixel_aspect_y = 100.0
scene.render.fps = 25
scene.render.dither_intensity = 0.0
scene.render.film_transparent = True
scene.render.use_compositing = False
scene.render.use_sequencer = False
scene.render.bake_margin = 2
scene.render.bake_bias = 0.0
scene.render.use_stamp_time = False
scene.render.use_stamp_date = False
scene.render.use_stamp_frame = False
scene.render.use_stamp_camera = False
scene.render.use_stamp_scene = False
scene.render.use_stamp_filename = False
scene.render.use_stamp_render_time = False
scene.render.stamp_font_size = 0
scene.cycles.use_denoising = False
scene.cycles.samples = 10
scene.cycles.sampling_pattern = 'TABULATED_SOBOL'
scene.cycles.light_sampling_threshold = 0.0
scene.cycles.use_adaptive_sampling = False
scene.cycles.use_light_tree = False
scene.cycles.blur_glossy = 0.0
scene.cycles.volume_bounces = 1
scene.cycles.pixel_filter_type = 'GAUSSIAN'
scene.cycles.sample_clamp_indirect = 0.0
scene.view_settings.view_transform = 'Raw'
bpy.context.view_layer.update()
